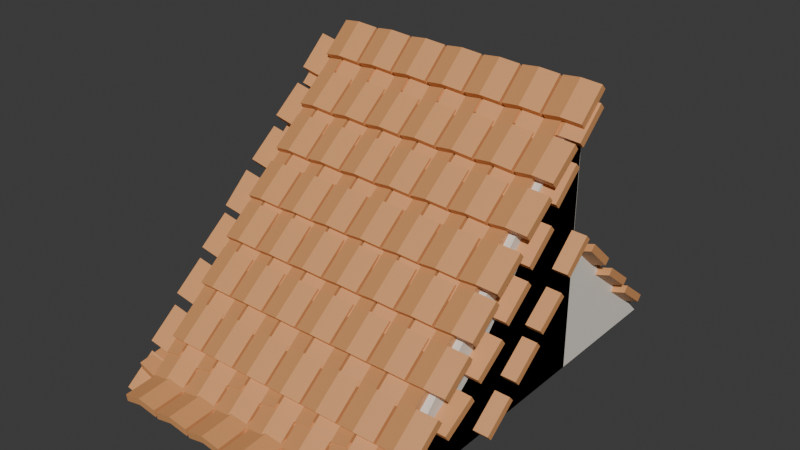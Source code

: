 # Source: Roof.blend  (saved by Blender 4.2.66; exported with 4.5.12 LTS)
import bpy
from mathutils import Matrix  # noqa: F401  (used for matrix-valued properties, if any)

bpy.ops.wm.read_factory_settings(use_empty=True)
scene = bpy.context.scene
scene.name = 'Scene'

# ---- collections
col_bigroof = bpy.data.collections.new('BigRoof'); scene.collection.children.link(col_bigroof)
col_roofedge = bpy.data.collections.new('RoofEdge'); scene.collection.children.link(col_roofedge)
col_rooftop = bpy.data.collections.new('RoofTop'); scene.collection.children.link(col_rooftop)

# ---- materials (node trees are filled in below, after node groups)
mat_wall = bpy.data.materials.new('Wall')
mat_material_001 = bpy.data.materials.new('Material.001')

# ---- material node trees
mat_wall.use_nodes = True; mat_wall.node_tree.nodes.clear()
_N = mat_wall.node_tree.nodes; _L = mat_wall.node_tree.links
n0 = _N.new('ShaderNodeBsdfPrincipled'); n0.name = 'Principled BSDF'; n0.location = (10, 300)
n0.inputs[0].default_value = (0.871, 0.8179, 0.7299, 1.0)
n1 = _N.new('ShaderNodeOutputMaterial'); n1.name = 'Material Output'; n1.location = (300, 300)
_L.new(n0.outputs[0], n1.inputs[0])
n1.is_active_output = True
mat_material_001.use_nodes = True; mat_material_001.node_tree.nodes.clear()
_N = mat_material_001.node_tree.nodes; _L = mat_material_001.node_tree.links
n0 = _N.new('ShaderNodeBsdfPrincipled'); n0.name = 'Principled BSDF'; n0.location = (10, 300)
n0.inputs[0].default_value = (0.728, 0.3333, 0.1281, 1.0)
n1 = _N.new('ShaderNodeOutputMaterial'); n1.name = 'Material Output'; n1.location = (300, 300)
_L.new(n0.outputs[0], n1.inputs[0])
n1.is_active_output = True

# ---- world
world_world = bpy.data.worlds.new('World'); scene.world = world_world
world_world.use_nodes = True; world_world.node_tree.nodes.clear()
_N = world_world.node_tree.nodes; _L = world_world.node_tree.links
n0 = _N.new('ShaderNodeOutputWorld'); n0.name = 'World Output'; n0.location = (300, 300)
n1 = _N.new('ShaderNodeBackground'); n1.name = 'Background'; n1.location = (10, 300)
n1.inputs[0].default_value = (0.05088, 0.05088, 0.05088, 1.0)
_L.new(n1.outputs[0], n0.inputs[0])
n0.is_active_output = True
world_world.color = (0.05088, 0.05088, 0.05088)
world_world.sun_shadow_jitter_overblur = 0.0

# ---- meshes
me_cube_006 = bpy.data.meshes.new('Cube.006')
me_cube_006.from_pydata([(-1.0, -1.0, -1.0), (-1.0, 1.0, -1.0), (-1.0, 1.0, 1.0), (1.0, -1.0, -1.0), (1.0, 1.0, -1.0), (1.0, 1.0, 1.0)], [], [(1, 2, 5, 4), (4, 5, 3), (1, 4, 3, 0), (5, 2, 0, 3), (2, 1, 0)])
_uv = me_cube_006.uv_layers.new(name='UVMap')
_uv.uv.foreach_set('vector', [0.375, 0.25, 0.625, 0.25, 0.625, 0.5, 0.375, 0.5, 0.375, 0.5, 0.625, 0.5, 0.375, 0.75, 0.125, 0.5, 0.375, 0.5, 0.375, 0.75, 0.125, 0.75, 0.625, 0.5, 0.625, 0.25, 0.375, 1.0, 0.375, 0.75, 0.625, 0.25, 0.375, 0.25, 0.375, 0.0])
me_cube_006.materials.append(mat_wall)
me_cube_006.update()
me_cube_037 = bpy.data.meshes.new('Cube.037')
me_cube_037.from_pydata([(-0.1425, -0.07902, -0.1259), (-0.1425, -0.1183, -0.08596), (-0.1425, 0.1358, 0.07098), (-0.1425, 0.0965, 0.1109), (0.1415, -0.07902, -0.1259), (0.1415, -0.1183, -0.08596), (0.1415, 0.1358, 0.07098), (0.1415, 0.0965, 0.1109), (0.0009481, 0.1096, 0.09345), (0.0009481, 0.07028, 0.1333), (0.0009481, -0.1052, -0.1034), (0.0009481, -0.1445, -0.06349)], [], [(0, 1, 3, 2), (8, 9, 7, 6), (6, 7, 5, 4), (10, 11, 1, 0), (8, 6, 4, 10), (9, 3, 1, 11), (7, 9, 11, 5), (2, 8, 10, 0), (4, 5, 11, 10), (2, 3, 9, 8)])
_uv = me_cube_037.uv_layers.new(name='UVMap')
_uv.uv.foreach_set('vector', [0.375, 0.0, 0.625, 0.0, 0.625, 0.25, 0.375, 0.25, 0.375, 0.375, 0.625, 0.375, 0.625, 0.5, 0.375, 0.5, 0.375, 0.5, 0.625, 0.5, 0.625, 0.75, 0.375, 0.75, 0.375, 0.875, 0.625, 0.875, 0.625, 1.0, 0.375, 1.0, 0.25, 0.5, 0.375, 0.5, 0.375, 0.75, 0.25, 0.75, 0.75, 0.5, 0.875, 0.5, 0.875, 0.75, 0.75, 0.75, 0.625, 0.5, 0.75, 0.5, 0.75, 0.75, 0.625, 0.75, 0.125, 0.5, 0.25, 0.5, 0.25, 0.75, 0.125, 0.75, 0.375, 0.75, 0.625, 0.75, 0.625, 0.875, 0.375, 0.875, 0.375, 0.25, 0.625, 0.25, 0.625, 0.375, 0.375, 0.375])
me_cube_037.materials.append(mat_material_001)
me_cube_037.update()
me_cube_038 = bpy.data.meshes.new('Cube.038')
me_cube_038.from_pydata([(-0.1425, -0.09256, -0.1058), (-0.1425, -0.1319, -0.06587), (-0.1425, 0.1223, 0.09107), (-0.1425, 0.08296, 0.131), (0.1415, -0.09256, -0.1058), (0.1415, -0.1319, -0.06587), (0.1415, 0.1223, 0.09107), (0.1415, 0.08296, 0.131), (0.0009482, 0.1367, 0.05327), (0.0009482, 0.09735, 0.09316), (0.0009482, -0.07816, -0.1436), (0.0009482, -0.1175, -0.1037)], [], [(0, 1, 3, 2), (8, 9, 7, 6), (6, 7, 5, 4), (10, 11, 1, 0), (8, 6, 4, 10), (9, 3, 1, 11), (7, 9, 11, 5), (2, 8, 10, 0), (4, 5, 11, 10), (2, 3, 9, 8)])
_uv = me_cube_038.uv_layers.new(name='UVMap')
_uv.uv.foreach_set('vector', [0.375, 0.0, 0.625, 0.0, 0.625, 0.25, 0.375, 0.25, 0.375, 0.375, 0.625, 0.375, 0.625, 0.5, 0.375, 0.5, 0.375, 0.5, 0.625, 0.5, 0.625, 0.75, 0.375, 0.75, 0.375, 0.875, 0.625, 0.875, 0.625, 1.0, 0.375, 1.0, 0.25, 0.5, 0.375, 0.5, 0.375, 0.75, 0.25, 0.75, 0.75, 0.5, 0.875, 0.5, 0.875, 0.75, 0.75, 0.75, 0.625, 0.5, 0.75, 0.5, 0.75, 0.75, 0.625, 0.75, 0.125, 0.5, 0.25, 0.5, 0.25, 0.75, 0.125, 0.75, 0.375, 0.75, 0.625, 0.75, 0.625, 0.875, 0.375, 0.875, 0.375, 0.25, 0.625, 0.25, 0.625, 0.375, 0.375, 0.375])
me_cube_038.materials.append(mat_material_001)
me_cube_038.update()
me_cube_039 = bpy.data.meshes.new('Cube.039')
me_cube_039.from_pydata([(-0.1425, -0.07902, -0.1259), (-0.1425, -0.1183, -0.08596), (-0.1425, 0.1358, 0.07098), (-0.1425, 0.0965, 0.1109), (0.1415, -0.07902, -0.1259), (0.1415, -0.1183, -0.08596), (0.1415, 0.1358, 0.07098), (0.1415, 0.0965, 0.1109), (0.0009481, 0.1096, 0.09345), (0.0009481, 0.07028, 0.1333), (0.0009481, -0.1052, -0.1034), (0.0009481, -0.1445, -0.06349)], [], [(0, 1, 3, 2), (8, 9, 7, 6), (6, 7, 5, 4), (10, 11, 1, 0), (8, 6, 4, 10), (9, 3, 1, 11), (7, 9, 11, 5), (2, 8, 10, 0), (4, 5, 11, 10), (2, 3, 9, 8)])
_uv = me_cube_039.uv_layers.new(name='UVMap')
_uv.uv.foreach_set('vector', [0.375, 0.0, 0.625, 0.0, 0.625, 0.25, 0.375, 0.25, 0.375, 0.375, 0.625, 0.375, 0.625, 0.5, 0.375, 0.5, 0.375, 0.5, 0.625, 0.5, 0.625, 0.75, 0.375, 0.75, 0.375, 0.875, 0.625, 0.875, 0.625, 1.0, 0.375, 1.0, 0.25, 0.5, 0.375, 0.5, 0.375, 0.75, 0.25, 0.75, 0.75, 0.5, 0.875, 0.5, 0.875, 0.75, 0.75, 0.75, 0.625, 0.5, 0.75, 0.5, 0.75, 0.75, 0.625, 0.75, 0.125, 0.5, 0.25, 0.5, 0.25, 0.75, 0.125, 0.75, 0.375, 0.75, 0.625, 0.75, 0.625, 0.875, 0.375, 0.875, 0.375, 0.25, 0.625, 0.25, 0.625, 0.375, 0.375, 0.375])
me_cube_039.materials.append(mat_material_001)
me_cube_039.update()
me_cube_040 = bpy.data.meshes.new('Cube.040')
me_cube_040.from_pydata([(-0.1425, -0.09256, -0.1058), (-0.1425, -0.1319, -0.06587), (-0.1425, 0.1223, 0.09107), (-0.1425, 0.08296, 0.131), (0.1415, -0.09256, -0.1058), (0.1415, -0.1319, -0.06587), (0.1415, 0.1223, 0.09107), (0.1415, 0.08296, 0.131), (0.0009482, 0.1367, 0.05327), (0.0009482, 0.09735, 0.09316), (0.0009482, -0.07816, -0.1436), (0.0009482, -0.1175, -0.1037)], [], [(0, 1, 3, 2), (8, 9, 7, 6), (6, 7, 5, 4), (10, 11, 1, 0), (8, 6, 4, 10), (9, 3, 1, 11), (7, 9, 11, 5), (2, 8, 10, 0), (4, 5, 11, 10), (2, 3, 9, 8)])
_uv = me_cube_040.uv_layers.new(name='UVMap')
_uv.uv.foreach_set('vector', [0.375, 0.0, 0.625, 0.0, 0.625, 0.25, 0.375, 0.25, 0.375, 0.375, 0.625, 0.375, 0.625, 0.5, 0.375, 0.5, 0.375, 0.5, 0.625, 0.5, 0.625, 0.75, 0.375, 0.75, 0.375, 0.875, 0.625, 0.875, 0.625, 1.0, 0.375, 1.0, 0.25, 0.5, 0.375, 0.5, 0.375, 0.75, 0.25, 0.75, 0.75, 0.5, 0.875, 0.5, 0.875, 0.75, 0.75, 0.75, 0.625, 0.5, 0.75, 0.5, 0.75, 0.75, 0.625, 0.75, 0.125, 0.5, 0.25, 0.5, 0.25, 0.75, 0.125, 0.75, 0.375, 0.75, 0.625, 0.75, 0.625, 0.875, 0.375, 0.875, 0.375, 0.25, 0.625, 0.25, 0.625, 0.375, 0.375, 0.375])
me_cube_040.materials.append(mat_material_001)
me_cube_040.update()
me_cube_041 = bpy.data.meshes.new('Cube.041')
me_cube_041.from_pydata([(-0.1425, -0.07902, -0.1259), (-0.1425, -0.1183, -0.08596), (-0.1425, 0.1358, 0.07098), (-0.1425, 0.0965, 0.1109), (0.1415, -0.07902, -0.1259), (0.1415, -0.1183, -0.08596), (0.1415, 0.1358, 0.07098), (0.1415, 0.0965, 0.1109), (0.0009481, 0.1096, 0.09345), (0.0009481, 0.07028, 0.1333), (0.0009481, -0.1052, -0.1034), (0.0009481, -0.1445, -0.06349)], [], [(0, 1, 3, 2), (8, 9, 7, 6), (6, 7, 5, 4), (10, 11, 1, 0), (8, 6, 4, 10), (9, 3, 1, 11), (7, 9, 11, 5), (2, 8, 10, 0), (4, 5, 11, 10), (2, 3, 9, 8)])
_uv = me_cube_041.uv_layers.new(name='UVMap')
_uv.uv.foreach_set('vector', [0.375, 0.0, 0.625, 0.0, 0.625, 0.25, 0.375, 0.25, 0.375, 0.375, 0.625, 0.375, 0.625, 0.5, 0.375, 0.5, 0.375, 0.5, 0.625, 0.5, 0.625, 0.75, 0.375, 0.75, 0.375, 0.875, 0.625, 0.875, 0.625, 1.0, 0.375, 1.0, 0.25, 0.5, 0.375, 0.5, 0.375, 0.75, 0.25, 0.75, 0.75, 0.5, 0.875, 0.5, 0.875, 0.75, 0.75, 0.75, 0.625, 0.5, 0.75, 0.5, 0.75, 0.75, 0.625, 0.75, 0.125, 0.5, 0.25, 0.5, 0.25, 0.75, 0.125, 0.75, 0.375, 0.75, 0.625, 0.75, 0.625, 0.875, 0.375, 0.875, 0.375, 0.25, 0.625, 0.25, 0.625, 0.375, 0.375, 0.375])
me_cube_041.materials.append(mat_material_001)
me_cube_041.update()
me_cube_042 = bpy.data.meshes.new('Cube.042')
me_cube_042.from_pydata([(-0.1425, -0.09256, -0.1058), (-0.1425, -0.1319, -0.06587), (-0.1425, 0.1223, 0.09107), (-0.1425, 0.08296, 0.131), (0.1415, -0.09256, -0.1058), (0.1415, -0.1319, -0.06587), (0.1415, 0.1223, 0.09107), (0.1415, 0.08296, 0.131), (0.0009482, 0.1367, 0.05327), (0.0009482, 0.09735, 0.09316), (0.0009482, -0.07816, -0.1436), (0.0009482, -0.1175, -0.1037)], [], [(0, 1, 3, 2), (8, 9, 7, 6), (6, 7, 5, 4), (10, 11, 1, 0), (8, 6, 4, 10), (9, 3, 1, 11), (7, 9, 11, 5), (2, 8, 10, 0), (4, 5, 11, 10), (2, 3, 9, 8)])
_uv = me_cube_042.uv_layers.new(name='UVMap')
_uv.uv.foreach_set('vector', [0.375, 0.0, 0.625, 0.0, 0.625, 0.25, 0.375, 0.25, 0.375, 0.375, 0.625, 0.375, 0.625, 0.5, 0.375, 0.5, 0.375, 0.5, 0.625, 0.5, 0.625, 0.75, 0.375, 0.75, 0.375, 0.875, 0.625, 0.875, 0.625, 1.0, 0.375, 1.0, 0.25, 0.5, 0.375, 0.5, 0.375, 0.75, 0.25, 0.75, 0.75, 0.5, 0.875, 0.5, 0.875, 0.75, 0.75, 0.75, 0.625, 0.5, 0.75, 0.5, 0.75, 0.75, 0.625, 0.75, 0.125, 0.5, 0.25, 0.5, 0.25, 0.75, 0.125, 0.75, 0.375, 0.75, 0.625, 0.75, 0.625, 0.875, 0.375, 0.875, 0.375, 0.25, 0.625, 0.25, 0.625, 0.375, 0.375, 0.375])
me_cube_042.materials.append(mat_material_001)
me_cube_042.update()
me_cube_043 = bpy.data.meshes.new('Cube.043')
me_cube_043.from_pydata([(-0.1425, -0.07902, -0.1259), (-0.1425, -0.1183, -0.08596), (-0.1425, 0.1358, 0.07098), (-0.1425, 0.0965, 0.1109), (0.1415, -0.07902, -0.1259), (0.1415, -0.1183, -0.08596), (0.1415, 0.1358, 0.07098), (0.1415, 0.0965, 0.1109), (0.0009481, 0.1096, 0.09345), (0.0009481, 0.07028, 0.1333), (0.0009481, -0.1052, -0.1034), (0.0009481, -0.1445, -0.06349)], [], [(0, 1, 3, 2), (8, 9, 7, 6), (6, 7, 5, 4), (10, 11, 1, 0), (8, 6, 4, 10), (9, 3, 1, 11), (7, 9, 11, 5), (2, 8, 10, 0), (4, 5, 11, 10), (2, 3, 9, 8)])
_uv = me_cube_043.uv_layers.new(name='UVMap')
_uv.uv.foreach_set('vector', [0.375, 0.0, 0.625, 0.0, 0.625, 0.25, 0.375, 0.25, 0.375, 0.375, 0.625, 0.375, 0.625, 0.5, 0.375, 0.5, 0.375, 0.5, 0.625, 0.5, 0.625, 0.75, 0.375, 0.75, 0.375, 0.875, 0.625, 0.875, 0.625, 1.0, 0.375, 1.0, 0.25, 0.5, 0.375, 0.5, 0.375, 0.75, 0.25, 0.75, 0.75, 0.5, 0.875, 0.5, 0.875, 0.75, 0.75, 0.75, 0.625, 0.5, 0.75, 0.5, 0.75, 0.75, 0.625, 0.75, 0.125, 0.5, 0.25, 0.5, 0.25, 0.75, 0.125, 0.75, 0.375, 0.75, 0.625, 0.75, 0.625, 0.875, 0.375, 0.875, 0.375, 0.25, 0.625, 0.25, 0.625, 0.375, 0.375, 0.375])
me_cube_043.materials.append(mat_material_001)
me_cube_043.update()
me_cube_045 = bpy.data.meshes.new('Cube.045')
me_cube_045.from_pydata([(-0.1425, -0.09256, -0.1058), (-0.1425, -0.1319, -0.06587), (-0.1425, 0.1223, 0.09107), (-0.1425, 0.08296, 0.131), (0.1415, -0.09256, -0.1058), (0.1415, -0.1319, -0.06587), (0.1415, 0.1223, 0.09107), (0.1415, 0.08296, 0.131), (0.0009482, 0.1367, 0.05327), (0.0009482, 0.09735, 0.09316), (0.0009482, -0.07816, -0.1436), (0.0009482, -0.1175, -0.1037)], [], [(0, 1, 3, 2), (8, 9, 7, 6), (6, 7, 5, 4), (10, 11, 1, 0), (8, 6, 4, 10), (9, 3, 1, 11), (7, 9, 11, 5), (2, 8, 10, 0), (4, 5, 11, 10), (2, 3, 9, 8)])
_uv = me_cube_045.uv_layers.new(name='UVMap')
_uv.uv.foreach_set('vector', [0.375, 0.0, 0.625, 0.0, 0.625, 0.25, 0.375, 0.25, 0.375, 0.375, 0.625, 0.375, 0.625, 0.5, 0.375, 0.5, 0.375, 0.5, 0.625, 0.5, 0.625, 0.75, 0.375, 0.75, 0.375, 0.875, 0.625, 0.875, 0.625, 1.0, 0.375, 1.0, 0.25, 0.5, 0.375, 0.5, 0.375, 0.75, 0.25, 0.75, 0.75, 0.5, 0.875, 0.5, 0.875, 0.75, 0.75, 0.75, 0.625, 0.5, 0.75, 0.5, 0.75, 0.75, 0.625, 0.75, 0.125, 0.5, 0.25, 0.5, 0.25, 0.75, 0.125, 0.75, 0.375, 0.75, 0.625, 0.75, 0.625, 0.875, 0.375, 0.875, 0.375, 0.25, 0.625, 0.25, 0.625, 0.375, 0.375, 0.375])
me_cube_045.materials.append(mat_material_001)
me_cube_045.update()
me_cube_046 = bpy.data.meshes.new('Cube.046')
me_cube_046.from_pydata([(-0.1425, -0.07902, -0.1259), (-0.1425, -0.1183, -0.08596), (-0.1425, 0.1358, 0.07098), (-0.1425, 0.0965, 0.1109), (0.1415, -0.07902, -0.1259), (0.1415, -0.1183, -0.08596), (0.1415, 0.1358, 0.07098), (0.1415, 0.0965, 0.1109), (0.0009481, 0.1096, 0.09345), (0.0009481, 0.07028, 0.1333), (0.0009481, -0.1052, -0.1034), (0.0009481, -0.1445, -0.06349)], [], [(0, 1, 3, 2), (8, 9, 7, 6), (6, 7, 5, 4), (10, 11, 1, 0), (8, 6, 4, 10), (9, 3, 1, 11), (7, 9, 11, 5), (2, 8, 10, 0), (4, 5, 11, 10), (2, 3, 9, 8)])
_uv = me_cube_046.uv_layers.new(name='UVMap')
_uv.uv.foreach_set('vector', [0.375, 0.0, 0.625, 0.0, 0.625, 0.25, 0.375, 0.25, 0.375, 0.375, 0.625, 0.375, 0.625, 0.5, 0.375, 0.5, 0.375, 0.5, 0.625, 0.5, 0.625, 0.75, 0.375, 0.75, 0.375, 0.875, 0.625, 0.875, 0.625, 1.0, 0.375, 1.0, 0.25, 0.5, 0.375, 0.5, 0.375, 0.75, 0.25, 0.75, 0.75, 0.5, 0.875, 0.5, 0.875, 0.75, 0.75, 0.75, 0.625, 0.5, 0.75, 0.5, 0.75, 0.75, 0.625, 0.75, 0.125, 0.5, 0.25, 0.5, 0.25, 0.75, 0.125, 0.75, 0.375, 0.75, 0.625, 0.75, 0.625, 0.875, 0.375, 0.875, 0.375, 0.25, 0.625, 0.25, 0.625, 0.375, 0.375, 0.375])
me_cube_046.materials.append(mat_material_001)
me_cube_046.update()
me_cube_047 = bpy.data.meshes.new('Cube.047')
me_cube_047.from_pydata([(-0.1425, -0.09256, -0.1058), (-0.1425, -0.1319, -0.06587), (-0.1425, 0.1223, 0.09107), (-0.1425, 0.08296, 0.131), (0.1415, -0.09256, -0.1058), (0.1415, -0.1319, -0.06587), (0.1415, 0.1223, 0.09107), (0.1415, 0.08296, 0.131), (0.0009482, 0.1367, 0.05327), (0.0009482, 0.09735, 0.09316), (0.0009482, -0.07816, -0.1436), (0.0009482, -0.1175, -0.1037)], [], [(0, 1, 3, 2), (8, 9, 7, 6), (6, 7, 5, 4), (10, 11, 1, 0), (8, 6, 4, 10), (9, 3, 1, 11), (7, 9, 11, 5), (2, 8, 10, 0), (4, 5, 11, 10), (2, 3, 9, 8)])
_uv = me_cube_047.uv_layers.new(name='UVMap')
_uv.uv.foreach_set('vector', [0.375, 0.0, 0.625, 0.0, 0.625, 0.25, 0.375, 0.25, 0.375, 0.375, 0.625, 0.375, 0.625, 0.5, 0.375, 0.5, 0.375, 0.5, 0.625, 0.5, 0.625, 0.75, 0.375, 0.75, 0.375, 0.875, 0.625, 0.875, 0.625, 1.0, 0.375, 1.0, 0.25, 0.5, 0.375, 0.5, 0.375, 0.75, 0.25, 0.75, 0.75, 0.5, 0.875, 0.5, 0.875, 0.75, 0.75, 0.75, 0.625, 0.5, 0.75, 0.5, 0.75, 0.75, 0.625, 0.75, 0.125, 0.5, 0.25, 0.5, 0.25, 0.75, 0.125, 0.75, 0.375, 0.75, 0.625, 0.75, 0.625, 0.875, 0.375, 0.875, 0.375, 0.25, 0.625, 0.25, 0.625, 0.375, 0.375, 0.375])
me_cube_047.materials.append(mat_material_001)
me_cube_047.update()
me_cube_048 = bpy.data.meshes.new('Cube.048')
me_cube_048.from_pydata([(-0.1425, -0.07902, -0.1259), (-0.1425, -0.1183, -0.08596), (-0.1425, 0.1358, 0.07098), (-0.1425, 0.0965, 0.1109), (0.1415, -0.07902, -0.1259), (0.1415, -0.1183, -0.08596), (0.1415, 0.1358, 0.07098), (0.1415, 0.0965, 0.1109), (0.0009481, 0.1096, 0.09345), (0.0009481, 0.07028, 0.1333), (0.0009481, -0.1052, -0.1034), (0.0009481, -0.1445, -0.06349)], [], [(0, 1, 3, 2), (8, 9, 7, 6), (6, 7, 5, 4), (10, 11, 1, 0), (8, 6, 4, 10), (9, 3, 1, 11), (7, 9, 11, 5), (2, 8, 10, 0), (4, 5, 11, 10), (2, 3, 9, 8)])
_uv = me_cube_048.uv_layers.new(name='UVMap')
_uv.uv.foreach_set('vector', [0.375, 0.0, 0.625, 0.0, 0.625, 0.25, 0.375, 0.25, 0.375, 0.375, 0.625, 0.375, 0.625, 0.5, 0.375, 0.5, 0.375, 0.5, 0.625, 0.5, 0.625, 0.75, 0.375, 0.75, 0.375, 0.875, 0.625, 0.875, 0.625, 1.0, 0.375, 1.0, 0.25, 0.5, 0.375, 0.5, 0.375, 0.75, 0.25, 0.75, 0.75, 0.5, 0.875, 0.5, 0.875, 0.75, 0.75, 0.75, 0.625, 0.5, 0.75, 0.5, 0.75, 0.75, 0.625, 0.75, 0.125, 0.5, 0.25, 0.5, 0.25, 0.75, 0.125, 0.75, 0.375, 0.75, 0.625, 0.75, 0.625, 0.875, 0.375, 0.875, 0.375, 0.25, 0.625, 0.25, 0.625, 0.375, 0.375, 0.375])
me_cube_048.materials.append(mat_material_001)
me_cube_048.update()
me_cube_049 = bpy.data.meshes.new('Cube.049')
me_cube_049.from_pydata([(-0.1425, -0.09256, -0.1058), (-0.1425, -0.1319, -0.06587), (-0.1425, 0.1223, 0.09107), (-0.1425, 0.08296, 0.131), (0.1415, -0.09256, -0.1058), (0.1415, -0.1319, -0.06587), (0.1415, 0.1223, 0.09107), (0.1415, 0.08296, 0.131), (0.0009482, 0.1367, 0.05327), (0.0009482, 0.09735, 0.09316), (0.0009482, -0.07816, -0.1436), (0.0009482, -0.1175, -0.1037)], [], [(0, 1, 3, 2), (8, 9, 7, 6), (6, 7, 5, 4), (10, 11, 1, 0), (8, 6, 4, 10), (9, 3, 1, 11), (7, 9, 11, 5), (2, 8, 10, 0), (4, 5, 11, 10), (2, 3, 9, 8)])
_uv = me_cube_049.uv_layers.new(name='UVMap')
_uv.uv.foreach_set('vector', [0.375, 0.0, 0.625, 0.0, 0.625, 0.25, 0.375, 0.25, 0.375, 0.375, 0.625, 0.375, 0.625, 0.5, 0.375, 0.5, 0.375, 0.5, 0.625, 0.5, 0.625, 0.75, 0.375, 0.75, 0.375, 0.875, 0.625, 0.875, 0.625, 1.0, 0.375, 1.0, 0.25, 0.5, 0.375, 0.5, 0.375, 0.75, 0.25, 0.75, 0.75, 0.5, 0.875, 0.5, 0.875, 0.75, 0.75, 0.75, 0.625, 0.5, 0.75, 0.5, 0.75, 0.75, 0.625, 0.75, 0.125, 0.5, 0.25, 0.5, 0.25, 0.75, 0.125, 0.75, 0.375, 0.75, 0.625, 0.75, 0.625, 0.875, 0.375, 0.875, 0.375, 0.25, 0.625, 0.25, 0.625, 0.375, 0.375, 0.375])
me_cube_049.materials.append(mat_material_001)
me_cube_049.update()
me_cube_050 = bpy.data.meshes.new('Cube.050')
me_cube_050.from_pydata([(-0.1425, -0.07902, -0.1259), (-0.1425, -0.1183, -0.08596), (-0.1425, 0.1358, 0.07098), (-0.1425, 0.0965, 0.1109), (0.1415, -0.07902, -0.1259), (0.1415, -0.1183, -0.08596), (0.1415, 0.1358, 0.07098), (0.1415, 0.0965, 0.1109), (0.0009481, 0.1096, 0.09345), (0.0009481, 0.07028, 0.1333), (0.0009481, -0.1052, -0.1034), (0.0009481, -0.1445, -0.06349)], [], [(0, 1, 3, 2), (8, 9, 7, 6), (6, 7, 5, 4), (10, 11, 1, 0), (8, 6, 4, 10), (9, 3, 1, 11), (7, 9, 11, 5), (2, 8, 10, 0), (4, 5, 11, 10), (2, 3, 9, 8)])
_uv = me_cube_050.uv_layers.new(name='UVMap')
_uv.uv.foreach_set('vector', [0.375, 0.0, 0.625, 0.0, 0.625, 0.25, 0.375, 0.25, 0.375, 0.375, 0.625, 0.375, 0.625, 0.5, 0.375, 0.5, 0.375, 0.5, 0.625, 0.5, 0.625, 0.75, 0.375, 0.75, 0.375, 0.875, 0.625, 0.875, 0.625, 1.0, 0.375, 1.0, 0.25, 0.5, 0.375, 0.5, 0.375, 0.75, 0.25, 0.75, 0.75, 0.5, 0.875, 0.5, 0.875, 0.75, 0.75, 0.75, 0.625, 0.5, 0.75, 0.5, 0.75, 0.75, 0.625, 0.75, 0.125, 0.5, 0.25, 0.5, 0.25, 0.75, 0.125, 0.75, 0.375, 0.75, 0.625, 0.75, 0.625, 0.875, 0.375, 0.875, 0.375, 0.25, 0.625, 0.25, 0.625, 0.375, 0.375, 0.375])
me_cube_050.materials.append(mat_material_001)
me_cube_050.update()
me_cube_051 = bpy.data.meshes.new('Cube.051')
me_cube_051.from_pydata([(-0.1425, -0.09256, -0.1058), (-0.1425, -0.1319, -0.06587), (-0.1425, 0.1223, 0.09107), (-0.1425, 0.08296, 0.131), (0.1415, -0.09256, -0.1058), (0.1415, -0.1319, -0.06587), (0.1415, 0.1223, 0.09107), (0.1415, 0.08296, 0.131), (0.0009482, 0.1367, 0.05327), (0.0009482, 0.09735, 0.09316), (0.0009482, -0.07816, -0.1436), (0.0009482, -0.1175, -0.1037)], [], [(0, 1, 3, 2), (8, 9, 7, 6), (6, 7, 5, 4), (10, 11, 1, 0), (8, 6, 4, 10), (9, 3, 1, 11), (7, 9, 11, 5), (2, 8, 10, 0), (4, 5, 11, 10), (2, 3, 9, 8)])
_uv = me_cube_051.uv_layers.new(name='UVMap')
_uv.uv.foreach_set('vector', [0.375, 0.0, 0.625, 0.0, 0.625, 0.25, 0.375, 0.25, 0.375, 0.375, 0.625, 0.375, 0.625, 0.5, 0.375, 0.5, 0.375, 0.5, 0.625, 0.5, 0.625, 0.75, 0.375, 0.75, 0.375, 0.875, 0.625, 0.875, 0.625, 1.0, 0.375, 1.0, 0.25, 0.5, 0.375, 0.5, 0.375, 0.75, 0.25, 0.75, 0.75, 0.5, 0.875, 0.5, 0.875, 0.75, 0.75, 0.75, 0.625, 0.5, 0.75, 0.5, 0.75, 0.75, 0.625, 0.75, 0.125, 0.5, 0.25, 0.5, 0.25, 0.75, 0.125, 0.75, 0.375, 0.75, 0.625, 0.75, 0.625, 0.875, 0.375, 0.875, 0.375, 0.25, 0.625, 0.25, 0.625, 0.375, 0.375, 0.375])
me_cube_051.materials.append(mat_material_001)
me_cube_051.update()
me_cube_052 = bpy.data.meshes.new('Cube.052')
me_cube_052.from_pydata([(-0.1425, -0.07902, -0.1259), (-0.1425, -0.1183, -0.08596), (-0.1425, 0.1358, 0.07098), (-0.1425, 0.0965, 0.1109), (0.1415, -0.07902, -0.1259), (0.1415, -0.1183, -0.08596), (0.1415, 0.1358, 0.07098), (0.1415, 0.0965, 0.1109), (0.0009481, 0.1096, 0.09345), (0.0009481, 0.07028, 0.1333), (0.0009481, -0.1052, -0.1034), (0.0009481, -0.1445, -0.06349)], [], [(0, 1, 3, 2), (8, 9, 7, 6), (6, 7, 5, 4), (10, 11, 1, 0), (8, 6, 4, 10), (9, 3, 1, 11), (7, 9, 11, 5), (2, 8, 10, 0), (4, 5, 11, 10), (2, 3, 9, 8)])
_uv = me_cube_052.uv_layers.new(name='UVMap')
_uv.uv.foreach_set('vector', [0.375, 0.0, 0.625, 0.0, 0.625, 0.25, 0.375, 0.25, 0.375, 0.375, 0.625, 0.375, 0.625, 0.5, 0.375, 0.5, 0.375, 0.5, 0.625, 0.5, 0.625, 0.75, 0.375, 0.75, 0.375, 0.875, 0.625, 0.875, 0.625, 1.0, 0.375, 1.0, 0.25, 0.5, 0.375, 0.5, 0.375, 0.75, 0.25, 0.75, 0.75, 0.5, 0.875, 0.5, 0.875, 0.75, 0.75, 0.75, 0.625, 0.5, 0.75, 0.5, 0.75, 0.75, 0.625, 0.75, 0.125, 0.5, 0.25, 0.5, 0.25, 0.75, 0.125, 0.75, 0.375, 0.75, 0.625, 0.75, 0.625, 0.875, 0.375, 0.875, 0.375, 0.25, 0.625, 0.25, 0.625, 0.375, 0.375, 0.375])
me_cube_052.materials.append(mat_material_001)
me_cube_052.update()
me_cube_053 = bpy.data.meshes.new('Cube.053')
me_cube_053.from_pydata([(-0.1425, -0.09256, -0.1058), (-0.1425, -0.1319, -0.06587), (-0.1425, 0.1223, 0.09107), (-0.1425, 0.08296, 0.131), (0.1415, -0.09256, -0.1058), (0.1415, -0.1319, -0.06587), (0.1415, 0.1223, 0.09107), (0.1415, 0.08296, 0.131), (0.0009482, 0.1367, 0.05327), (0.0009482, 0.09735, 0.09316), (0.0009482, -0.07816, -0.1436), (0.0009482, -0.1175, -0.1037)], [], [(0, 1, 3, 2), (8, 9, 7, 6), (6, 7, 5, 4), (10, 11, 1, 0), (8, 6, 4, 10), (9, 3, 1, 11), (7, 9, 11, 5), (2, 8, 10, 0), (4, 5, 11, 10), (2, 3, 9, 8)])
_uv = me_cube_053.uv_layers.new(name='UVMap')
_uv.uv.foreach_set('vector', [0.375, 0.0, 0.625, 0.0, 0.625, 0.25, 0.375, 0.25, 0.375, 0.375, 0.625, 0.375, 0.625, 0.5, 0.375, 0.5, 0.375, 0.5, 0.625, 0.5, 0.625, 0.75, 0.375, 0.75, 0.375, 0.875, 0.625, 0.875, 0.625, 1.0, 0.375, 1.0, 0.25, 0.5, 0.375, 0.5, 0.375, 0.75, 0.25, 0.75, 0.75, 0.5, 0.875, 0.5, 0.875, 0.75, 0.75, 0.75, 0.625, 0.5, 0.75, 0.5, 0.75, 0.75, 0.625, 0.75, 0.125, 0.5, 0.25, 0.5, 0.25, 0.75, 0.125, 0.75, 0.375, 0.75, 0.625, 0.75, 0.625, 0.875, 0.375, 0.875, 0.375, 0.25, 0.625, 0.25, 0.625, 0.375, 0.375, 0.375])
me_cube_053.materials.append(mat_material_001)
me_cube_053.update()
me_cube_003 = bpy.data.meshes.new('Cube.003')
me_cube_003.from_pydata([(-1.0, -2.0, 0.0), (-1.0, -2.0, 0.07486), (-1.0, 0.0, 0.0), (-1.0, 0.0, 1.9), (1.0, -2.0, 0.0), (1.0, -2.0, 0.07486), (1.0, 0.0, 0.0), (1.0, 0.0, 1.9), (-1.0, -0.2857, 0.0), (-1.0, -0.5714, 0.0), (-1.0, -0.8571, 0.0), (-1.0, -1.143, 0.0), (-1.0, -1.429, 0.0), (-1.0, -1.714, 0.0), (-1.0, -1.714, 0.1238), (-1.0, -1.429, 0.286), (-1.0, -1.143, 0.506), (-1.0, -0.8571, 0.8275), (-1.0, -0.5942, 1.141), (-1.0, -0.2857, 1.54), (1.0, -1.714, 0.0), (1.0, -1.429, 0.0), (1.0, -1.143, 0.0), (1.0, -0.8571, 0.0), (1.0, -0.5714, 0.0), (1.0, -0.2857, 0.0), (1.0, -0.2857, 1.54), (1.0, -0.5942, 1.141), (1.0, -0.8571, 0.8275), (1.0, -1.143, 0.506), (1.0, -1.429, 0.286), (1.0, -1.714, 0.1238)], [], [(8, 19, 3, 2), (2, 3, 7, 6), (20, 31, 5, 4), (4, 5, 1, 0), (13, 20, 4, 0), (31, 14, 1, 5), (7, 3, 19, 26), (26, 19, 18, 27), (27, 18, 17, 28), (28, 17, 16, 29), (29, 16, 15, 30), (30, 15, 14, 31), (2, 6, 25, 8), (8, 25, 24, 9), (9, 24, 23, 10), (10, 23, 22, 11), (11, 22, 21, 12), (12, 21, 20, 13), (6, 7, 26, 25), (25, 26, 27, 24), (24, 27, 28, 23), (23, 28, 29, 22), (22, 29, 30, 21), (21, 30, 31, 20), (0, 1, 14, 13), (13, 14, 15, 12), (12, 15, 16, 11), (11, 16, 17, 10), (10, 17, 18, 9), (9, 18, 19, 8)])
_uv = me_cube_003.uv_layers.new(name='UVMap')
_uv.uv.foreach_set('vector', [0.375, 0.2143, 0.625, 0.2143, 0.625, 0.25, 0.375, 0.25, 0.375, 0.25, 0.625, 0.25, 0.625, 0.5, 0.375, 0.5, 0.375, 0.7143, 0.625, 0.7143, 0.625, 0.75, 0.375, 0.75, 0.375, 0.75, 0.625, 0.75, 0.625, 1.0, 0.375, 1.0, 0.125, 0.7143, 0.375, 0.7143, 0.375, 0.75, 0.125, 0.75, 0.625, 0.7143, 0.875, 0.7143, 0.875, 0.75, 0.625, 0.75, 0.625, 0.5, 0.875, 0.5, 0.875, 0.5357, 0.625, 0.5357, 0.625, 0.5357, 0.875, 0.5357, 0.875, 0.5714, 0.625, 0.5714, 0.625, 0.5714, 0.875, 0.5714, 0.875, 0.6071, 0.625, 0.6071, 0.625, 0.6071, 0.875, 0.6071, 0.875, 0.6429, 0.625, 0.6429, 0.625, 0.6429, 0.875, 0.6429, 0.875, 0.6786, 0.625, 0.6786, 0.625, 0.6786, 0.875, 0.6786, 0.875, 0.7143, 0.625, 0.7143, 0.125, 0.5, 0.375, 0.5, 0.375, 0.5357, 0.125, 0.5357, 0.125, 0.5357, 0.375, 0.5357, 0.375, 0.5714, 0.125, 0.5714, 0.125, 0.5714, 0.375, 0.5714, 0.375, 0.6071, 0.125, 0.6071, 0.125, 0.6071, 0.375, 0.6071, 0.375, 0.6429, 0.125, 0.6429, 0.125, 0.6429, 0.375, 0.6429, 0.375, 0.6786, 0.125, 0.6786, 0.125, 0.6786, 0.375, 0.6786, 0.375, 0.7143, 0.125, 0.7143, 0.375, 0.5, 0.625, 0.5, 0.625, 0.5357, 0.375, 0.5357, 0.375, 0.5357, 0.625, 0.5357, 0.625, 0.5714, 0.375, 0.5714, 0.375, 0.5714, 0.625, 0.5714, 0.625, 0.6071, 0.375, 0.6071, 0.375, 0.6071, 0.625, 0.6071, 0.625, 0.6429, 0.375, 0.6429, 0.375, 0.6429, 0.625, 0.6429, 0.625, 0.6786, 0.375, 0.6786, 0.375, 0.6786, 0.625, 0.6786, 0.625, 0.7143, 0.375, 0.7143, 0.375, 0.0, 0.625, 0.0, 0.625, 0.03571, 0.375, 0.03571, 0.375, 0.03571, 0.625, 0.03571, 0.625, 0.07143, 0.375, 0.07143, 0.375, 0.07143, 0.625, 0.07143, 0.625, 0.1071, 0.375, 0.1071, 0.375, 0.1071, 0.625, 0.1071, 0.625, 0.1429, 0.375, 0.1429, 0.375, 0.1429, 0.625, 0.1429, 0.625, 0.1786, 0.375, 0.1786, 0.375, 0.1786, 0.625, 0.1786, 0.625, 0.2143, 0.375, 0.2143])
me_cube_003.materials.append(mat_wall)
me_cube_003.update()
me_cube_001 = bpy.data.meshes.new('Cube.001')
me_cube_001.from_pydata([(-0.9881, -0.1806, 1.755), (-0.9881, -0.2199, 1.795), (-0.9881, 0.03424, 1.952), (-0.9881, -0.005073, 1.992), (-0.7041, -0.1806, 1.755), (-0.7041, -0.2199, 1.795), (-0.7041, 0.03424, 1.952), (-0.7041, -0.005073, 1.992), (-0.8446, 0.00802, 1.975), (-0.8446, -0.03129, 2.015), (-0.8446, -0.2068, 1.778), (-0.8446, -0.2461, 1.818)], [], [(0, 1, 3, 2), (8, 9, 7, 6), (6, 7, 5, 4), (10, 11, 1, 0), (8, 6, 4, 10), (9, 3, 1, 11), (7, 9, 11, 5), (2, 8, 10, 0), (4, 5, 11, 10), (2, 3, 9, 8)])
_uv = me_cube_001.uv_layers.new(name='UVMap')
_uv.uv.foreach_set('vector', [0.375, 0.0, 0.625, 0.0, 0.625, 0.25, 0.375, 0.25, 0.375, 0.375, 0.625, 0.375, 0.625, 0.5, 0.375, 0.5, 0.375, 0.5, 0.625, 0.5, 0.625, 0.75, 0.375, 0.75, 0.375, 0.875, 0.625, 0.875, 0.625, 1.0, 0.375, 1.0, 0.25, 0.5, 0.375, 0.5, 0.375, 0.75, 0.25, 0.75, 0.75, 0.5, 0.875, 0.5, 0.875, 0.75, 0.75, 0.75, 0.625, 0.5, 0.75, 0.5, 0.75, 0.75, 0.625, 0.75, 0.125, 0.5, 0.25, 0.5, 0.25, 0.75, 0.125, 0.75, 0.375, 0.75, 0.625, 0.75, 0.625, 0.875, 0.375, 0.875, 0.375, 0.25, 0.625, 0.25, 0.625, 0.375, 0.375, 0.375])
me_cube_001.materials.append(mat_material_001)
me_cube_001.update()
me_cube_002 = bpy.data.meshes.new('Cube.002')
me_cube_002.from_pydata([(-1.143, -0.2646, 1.646), (-1.143, -0.304, 1.686), (-1.143, -0.04982, 1.843), (-1.143, -0.08913, 1.883), (-0.8588, -0.2646, 1.646), (-0.8588, -0.304, 1.686), (-0.8588, -0.04982, 1.843), (-0.8588, -0.08913, 1.883), (-0.9994, -0.03542, 1.805), (-0.9994, -0.07473, 1.845), (-0.9994, -0.2502, 1.608), (-0.9994, -0.2896, 1.648)], [], [(0, 1, 3, 2), (8, 9, 7, 6), (6, 7, 5, 4), (10, 11, 1, 0), (8, 6, 4, 10), (9, 3, 1, 11), (7, 9, 11, 5), (2, 8, 10, 0), (4, 5, 11, 10), (2, 3, 9, 8)])
_uv = me_cube_002.uv_layers.new(name='UVMap')
_uv.uv.foreach_set('vector', [0.375, 0.0, 0.625, 0.0, 0.625, 0.25, 0.375, 0.25, 0.375, 0.375, 0.625, 0.375, 0.625, 0.5, 0.375, 0.5, 0.375, 0.5, 0.625, 0.5, 0.625, 0.75, 0.375, 0.75, 0.375, 0.875, 0.625, 0.875, 0.625, 1.0, 0.375, 1.0, 0.25, 0.5, 0.375, 0.5, 0.375, 0.75, 0.25, 0.75, 0.75, 0.5, 0.875, 0.5, 0.875, 0.75, 0.75, 0.75, 0.625, 0.5, 0.75, 0.5, 0.75, 0.75, 0.625, 0.75, 0.125, 0.5, 0.25, 0.5, 0.25, 0.75, 0.125, 0.75, 0.375, 0.75, 0.625, 0.75, 0.625, 0.875, 0.375, 0.875, 0.375, 0.25, 0.625, 0.25, 0.625, 0.375, 0.375, 0.375])
me_cube_002.materials.append(mat_material_001)
me_cube_002.update()
me_cube_007 = bpy.data.meshes.new('Cube.007')
me_cube_007.from_pydata([(-0.9881, -0.4176, 1.431), (-0.9881, -0.457, 1.471), (-0.9881, -0.2031, 1.629), (-0.9881, -0.2425, 1.668), (-0.7041, -0.4176, 1.431), (-0.7041, -0.457, 1.471), (-0.7041, -0.2031, 1.629), (-0.7041, -0.2425, 1.668), (-0.8446, -0.2294, 1.651), (-0.8446, -0.2687, 1.691), (-0.8446, -0.4439, 1.454), (-0.8446, -0.4833, 1.494)], [], [(0, 1, 3, 2), (8, 9, 7, 6), (6, 7, 5, 4), (10, 11, 1, 0), (8, 6, 4, 10), (9, 3, 1, 11), (7, 9, 11, 5), (2, 8, 10, 0), (4, 5, 11, 10), (2, 3, 9, 8)])
_uv = me_cube_007.uv_layers.new(name='UVMap')
_uv.uv.foreach_set('vector', [0.375, 0.0, 0.625, 0.0, 0.625, 0.25, 0.375, 0.25, 0.375, 0.375, 0.625, 0.375, 0.625, 0.5, 0.375, 0.5, 0.375, 0.5, 0.625, 0.5, 0.625, 0.75, 0.375, 0.75, 0.375, 0.875, 0.625, 0.875, 0.625, 1.0, 0.375, 1.0, 0.25, 0.5, 0.375, 0.5, 0.375, 0.75, 0.25, 0.75, 0.75, 0.5, 0.875, 0.5, 0.875, 0.75, 0.75, 0.75, 0.625, 0.5, 0.75, 0.5, 0.75, 0.75, 0.625, 0.75, 0.125, 0.5, 0.25, 0.5, 0.25, 0.75, 0.125, 0.75, 0.375, 0.75, 0.625, 0.75, 0.625, 0.875, 0.375, 0.875, 0.375, 0.25, 0.625, 0.25, 0.625, 0.375, 0.375, 0.375])
me_cube_007.materials.append(mat_material_001)
me_cube_007.update()
me_cube_008 = bpy.data.meshes.new('Cube.008')
me_cube_008.from_pydata([(-1.143, -0.5016, 1.322), (-1.143, -0.5409, 1.362), (-1.143, -0.287, 1.519), (-1.143, -0.3264, 1.559), (-0.8588, -0.5016, 1.322), (-0.8588, -0.5409, 1.362), (-0.8588, -0.287, 1.519), (-0.8588, -0.3264, 1.559), (-0.9994, -0.2726, 1.481), (-0.9994, -0.3119, 1.521), (-0.9994, -0.4871, 1.284), (-0.9994, -0.5265, 1.324)], [], [(0, 1, 3, 2), (8, 9, 7, 6), (6, 7, 5, 4), (10, 11, 1, 0), (8, 6, 4, 10), (9, 3, 1, 11), (7, 9, 11, 5), (2, 8, 10, 0), (4, 5, 11, 10), (2, 3, 9, 8)])
_uv = me_cube_008.uv_layers.new(name='UVMap')
_uv.uv.foreach_set('vector', [0.375, 0.0, 0.625, 0.0, 0.625, 0.25, 0.375, 0.25, 0.375, 0.375, 0.625, 0.375, 0.625, 0.5, 0.375, 0.5, 0.375, 0.5, 0.625, 0.5, 0.625, 0.75, 0.375, 0.75, 0.375, 0.875, 0.625, 0.875, 0.625, 1.0, 0.375, 1.0, 0.25, 0.5, 0.375, 0.5, 0.375, 0.75, 0.25, 0.75, 0.75, 0.5, 0.875, 0.5, 0.875, 0.75, 0.75, 0.75, 0.625, 0.5, 0.75, 0.5, 0.75, 0.75, 0.625, 0.75, 0.125, 0.5, 0.25, 0.5, 0.25, 0.75, 0.125, 0.75, 0.375, 0.75, 0.625, 0.75, 0.625, 0.875, 0.375, 0.875, 0.375, 0.25, 0.625, 0.25, 0.625, 0.375, 0.375, 0.375])
me_cube_008.materials.append(mat_material_001)
me_cube_008.update()
me_cube_009 = bpy.data.meshes.new('Cube.009')
me_cube_009.from_pydata([(-0.9881, -0.6726, 1.109), (-0.9881, -0.7107, 1.15), (-0.9881, -0.452, 1.299), (-0.9881, -0.4901, 1.34), (-0.7041, -0.6726, 1.109), (-0.7041, -0.7107, 1.15), (-0.7041, -0.452, 1.299), (-0.7041, -0.4901, 1.34), (-0.8446, -0.4775, 1.322), (-0.8446, -0.5156, 1.363), (-0.8446, -0.6981, 1.132), (-0.8446, -0.7362, 1.173)], [], [(0, 1, 3, 2), (8, 9, 7, 6), (6, 7, 5, 4), (10, 11, 1, 0), (8, 6, 4, 10), (9, 3, 1, 11), (7, 9, 11, 5), (2, 8, 10, 0), (4, 5, 11, 10), (2, 3, 9, 8)])
_uv = me_cube_009.uv_layers.new(name='UVMap')
_uv.uv.foreach_set('vector', [0.375, 0.0, 0.625, 0.0, 0.625, 0.25, 0.375, 0.25, 0.375, 0.375, 0.625, 0.375, 0.625, 0.5, 0.375, 0.5, 0.375, 0.5, 0.625, 0.5, 0.625, 0.75, 0.375, 0.75, 0.375, 0.875, 0.625, 0.875, 0.625, 1.0, 0.375, 1.0, 0.25, 0.5, 0.375, 0.5, 0.375, 0.75, 0.25, 0.75, 0.75, 0.5, 0.875, 0.5, 0.875, 0.75, 0.75, 0.75, 0.625, 0.5, 0.75, 0.5, 0.75, 0.75, 0.625, 0.75, 0.125, 0.5, 0.25, 0.5, 0.25, 0.75, 0.125, 0.75, 0.375, 0.75, 0.625, 0.75, 0.625, 0.875, 0.375, 0.875, 0.375, 0.25, 0.625, 0.25, 0.625, 0.375, 0.375, 0.375])
me_cube_009.materials.append(mat_material_001)
me_cube_009.update()
me_cube_010 = bpy.data.meshes.new('Cube.010')
me_cube_010.from_pydata([(-1.143, -0.7599, 1.002), (-1.143, -0.798, 1.043), (-1.143, -0.5393, 1.192), (-1.143, -0.5774, 1.233), (-0.8588, -0.7599, 1.002), (-0.8588, -0.798, 1.043), (-0.8588, -0.5393, 1.192), (-0.8588, -0.5774, 1.233), (-0.9994, -0.526, 1.154), (-0.9994, -0.5641, 1.195), (-0.9994, -0.7466, 0.9637), (-0.9994, -0.7847, 1.005)], [], [(0, 1, 3, 2), (8, 9, 7, 6), (6, 7, 5, 4), (10, 11, 1, 0), (8, 6, 4, 10), (9, 3, 1, 11), (7, 9, 11, 5), (2, 8, 10, 0), (4, 5, 11, 10), (2, 3, 9, 8)])
_uv = me_cube_010.uv_layers.new(name='UVMap')
_uv.uv.foreach_set('vector', [0.375, 0.0, 0.625, 0.0, 0.625, 0.25, 0.375, 0.25, 0.375, 0.375, 0.625, 0.375, 0.625, 0.5, 0.375, 0.5, 0.375, 0.5, 0.625, 0.5, 0.625, 0.75, 0.375, 0.75, 0.375, 0.875, 0.625, 0.875, 0.625, 1.0, 0.375, 1.0, 0.25, 0.5, 0.375, 0.5, 0.375, 0.75, 0.25, 0.75, 0.75, 0.5, 0.875, 0.5, 0.875, 0.75, 0.75, 0.75, 0.625, 0.5, 0.75, 0.5, 0.75, 0.75, 0.625, 0.75, 0.125, 0.5, 0.25, 0.5, 0.25, 0.75, 0.125, 0.75, 0.375, 0.75, 0.625, 0.75, 0.625, 0.875, 0.375, 0.875, 0.375, 0.25, 0.625, 0.25, 0.625, 0.375, 0.375, 0.375])
me_cube_010.materials.append(mat_material_001)
me_cube_010.update()
me_cube_011 = bpy.data.meshes.new('Cube.011')
me_cube_011.from_pydata([(-0.9881, -0.9011, 0.8213), (-0.9881, -0.9379, 0.8635), (-0.9881, -0.6745, 1.004), (-0.9881, -0.7112, 1.047), (-0.7041, -0.9011, 0.8213), (-0.7041, -0.9379, 0.8635), (-0.7041, -0.6745, 1.004), (-0.7041, -0.7112, 1.047), (-0.8446, -0.6993, 1.028), (-0.8446, -0.736, 1.071), (-0.8446, -0.9259, 0.8453), (-0.8446, -0.9627, 0.8876)], [], [(0, 1, 3, 2), (8, 9, 7, 6), (6, 7, 5, 4), (10, 11, 1, 0), (8, 6, 4, 10), (9, 3, 1, 11), (7, 9, 11, 5), (2, 8, 10, 0), (4, 5, 11, 10), (2, 3, 9, 8)])
_uv = me_cube_011.uv_layers.new(name='UVMap')
_uv.uv.foreach_set('vector', [0.375, 0.0, 0.625, 0.0, 0.625, 0.25, 0.375, 0.25, 0.375, 0.375, 0.625, 0.375, 0.625, 0.5, 0.375, 0.5, 0.375, 0.5, 0.625, 0.5, 0.625, 0.75, 0.375, 0.75, 0.375, 0.875, 0.625, 0.875, 0.625, 1.0, 0.375, 1.0, 0.25, 0.5, 0.375, 0.5, 0.375, 0.75, 0.25, 0.75, 0.75, 0.5, 0.875, 0.5, 0.875, 0.75, 0.75, 0.75, 0.625, 0.5, 0.75, 0.5, 0.75, 0.75, 0.625, 0.75, 0.125, 0.5, 0.25, 0.5, 0.25, 0.75, 0.125, 0.75, 0.375, 0.75, 0.625, 0.75, 0.625, 0.875, 0.375, 0.875, 0.375, 0.25, 0.625, 0.25, 0.625, 0.375, 0.375, 0.375])
me_cube_011.materials.append(mat_material_001)
me_cube_011.update()
me_cube_012 = bpy.data.meshes.new('Cube.012')
me_cube_012.from_pydata([(-1.143, -0.9918, 0.7174), (-1.143, -1.029, 0.7597), (-1.143, -0.7652, 0.9005), (-1.143, -0.8019, 0.9428), (-0.8588, -0.9918, 0.7174), (-0.8588, -1.029, 0.7597), (-0.8588, -0.7652, 0.9005), (-0.8588, -0.8019, 0.9428), (-0.9994, -0.7531, 0.8619), (-0.9994, -0.7899, 0.9042), (-0.9994, -0.9798, 0.6788), (-0.9994, -1.017, 0.7211)], [], [(0, 1, 3, 2), (8, 9, 7, 6), (6, 7, 5, 4), (10, 11, 1, 0), (8, 6, 4, 10), (9, 3, 1, 11), (7, 9, 11, 5), (2, 8, 10, 0), (4, 5, 11, 10), (2, 3, 9, 8)])
_uv = me_cube_012.uv_layers.new(name='UVMap')
_uv.uv.foreach_set('vector', [0.375, 0.0, 0.625, 0.0, 0.625, 0.25, 0.375, 0.25, 0.375, 0.375, 0.625, 0.375, 0.625, 0.5, 0.375, 0.5, 0.375, 0.5, 0.625, 0.5, 0.625, 0.75, 0.375, 0.75, 0.375, 0.875, 0.625, 0.875, 0.625, 1.0, 0.375, 1.0, 0.25, 0.5, 0.375, 0.5, 0.375, 0.75, 0.25, 0.75, 0.75, 0.5, 0.875, 0.5, 0.875, 0.75, 0.75, 0.75, 0.625, 0.5, 0.75, 0.5, 0.75, 0.75, 0.625, 0.75, 0.125, 0.5, 0.25, 0.5, 0.25, 0.75, 0.125, 0.75, 0.375, 0.75, 0.625, 0.75, 0.625, 0.875, 0.375, 0.875, 0.375, 0.25, 0.625, 0.25, 0.625, 0.375, 0.375, 0.375])
me_cube_012.materials.append(mat_material_001)
me_cube_012.update()
me_cube_013 = bpy.data.meshes.new('Cube.013')
me_cube_013.from_pydata([(-0.9881, -1.169, 0.5428), (-0.9881, -1.203, 0.587), (-0.9881, -0.9322, 0.713), (-0.9881, -0.9665, 0.7572), (-0.7041, -1.169, 0.5428), (-0.7041, -1.203, 0.587), (-0.7041, -0.9322, 0.713), (-0.7041, -0.9665, 0.7572), (-0.8446, -0.9555, 0.7384), (-0.8446, -0.9899, 0.7826), (-0.8446, -1.192, 0.5682), (-0.8446, -1.226, 0.6124)], [], [(0, 1, 3, 2), (8, 9, 7, 6), (6, 7, 5, 4), (10, 11, 1, 0), (8, 6, 4, 10), (9, 3, 1, 11), (7, 9, 11, 5), (2, 8, 10, 0), (4, 5, 11, 10), (2, 3, 9, 8)])
_uv = me_cube_013.uv_layers.new(name='UVMap')
_uv.uv.foreach_set('vector', [0.375, 0.0, 0.625, 0.0, 0.625, 0.25, 0.375, 0.25, 0.375, 0.375, 0.625, 0.375, 0.625, 0.5, 0.375, 0.5, 0.375, 0.5, 0.625, 0.5, 0.625, 0.75, 0.375, 0.75, 0.375, 0.875, 0.625, 0.875, 0.625, 1.0, 0.375, 1.0, 0.25, 0.5, 0.375, 0.5, 0.375, 0.75, 0.25, 0.75, 0.75, 0.5, 0.875, 0.5, 0.875, 0.75, 0.75, 0.75, 0.625, 0.5, 0.75, 0.5, 0.75, 0.75, 0.625, 0.75, 0.125, 0.5, 0.25, 0.5, 0.25, 0.75, 0.125, 0.75, 0.375, 0.75, 0.625, 0.75, 0.625, 0.875, 0.375, 0.875, 0.375, 0.25, 0.625, 0.25, 0.625, 0.375, 0.375, 0.375])
me_cube_013.materials.append(mat_material_001)
me_cube_013.update()
me_cube_014 = bpy.data.meshes.new('Cube.014')
me_cube_014.from_pydata([(-1.143, -1.265, 0.4441), (-1.143, -1.299, 0.4884), (-1.143, -1.028, 0.6144), (-1.143, -1.063, 0.6586), (-0.8588, -1.265, 0.4441), (-0.8588, -1.299, 0.4884), (-0.8588, -1.028, 0.6144), (-0.8588, -1.063, 0.6586), (-0.9994, -1.019, 0.5751), (-0.9994, -1.053, 0.6194), (-0.9994, -1.255, 0.4049), (-0.9994, -1.289, 0.4492)], [], [(0, 1, 3, 2), (8, 9, 7, 6), (6, 7, 5, 4), (10, 11, 1, 0), (8, 6, 4, 10), (9, 3, 1, 11), (7, 9, 11, 5), (2, 8, 10, 0), (4, 5, 11, 10), (2, 3, 9, 8)])
_uv = me_cube_014.uv_layers.new(name='UVMap')
_uv.uv.foreach_set('vector', [0.375, 0.0, 0.625, 0.0, 0.625, 0.25, 0.375, 0.25, 0.375, 0.375, 0.625, 0.375, 0.625, 0.5, 0.375, 0.5, 0.375, 0.5, 0.625, 0.5, 0.625, 0.75, 0.375, 0.75, 0.375, 0.875, 0.625, 0.875, 0.625, 1.0, 0.375, 1.0, 0.25, 0.5, 0.375, 0.5, 0.375, 0.75, 0.25, 0.75, 0.75, 0.5, 0.875, 0.5, 0.875, 0.75, 0.75, 0.75, 0.625, 0.5, 0.75, 0.5, 0.75, 0.75, 0.625, 0.75, 0.125, 0.5, 0.25, 0.5, 0.25, 0.75, 0.125, 0.75, 0.375, 0.75, 0.625, 0.75, 0.625, 0.875, 0.375, 0.875, 0.375, 0.25, 0.625, 0.25, 0.625, 0.375, 0.375, 0.375])
me_cube_014.materials.append(mat_material_001)
me_cube_014.update()
me_cube_015 = bpy.data.meshes.new('Cube.015')
me_cube_015.from_pydata([(-0.9881, -1.481, 0.3046), (-0.9881, -1.512, 0.3518), (-0.9881, -1.23, 0.4524), (-0.9881, -1.26, 0.4996), (-0.7041, -1.481, 0.3046), (-0.7041, -1.512, 0.3518), (-0.7041, -1.23, 0.4524), (-0.7041, -1.26, 0.4996), (-0.8446, -1.251, 0.4798), (-0.8446, -1.281, 0.527), (-0.8446, -1.502, 0.3321), (-0.8446, -1.533, 0.3793)], [], [(0, 1, 3, 2), (8, 9, 7, 6), (6, 7, 5, 4), (10, 11, 1, 0), (8, 6, 4, 10), (9, 3, 1, 11), (7, 9, 11, 5), (2, 8, 10, 0), (4, 5, 11, 10), (2, 3, 9, 8)])
_uv = me_cube_015.uv_layers.new(name='UVMap')
_uv.uv.foreach_set('vector', [0.375, 0.0, 0.625, 0.0, 0.625, 0.25, 0.375, 0.25, 0.375, 0.375, 0.625, 0.375, 0.625, 0.5, 0.375, 0.5, 0.375, 0.5, 0.625, 0.5, 0.625, 0.75, 0.375, 0.75, 0.375, 0.875, 0.625, 0.875, 0.625, 1.0, 0.375, 1.0, 0.25, 0.5, 0.375, 0.5, 0.375, 0.75, 0.25, 0.75, 0.75, 0.5, 0.875, 0.5, 0.875, 0.75, 0.75, 0.75, 0.625, 0.5, 0.75, 0.5, 0.75, 0.75, 0.625, 0.75, 0.125, 0.5, 0.25, 0.5, 0.25, 0.75, 0.125, 0.75, 0.375, 0.75, 0.625, 0.75, 0.625, 0.875, 0.375, 0.875, 0.375, 0.25, 0.625, 0.25, 0.625, 0.375, 0.375, 0.375])
me_cube_015.materials.append(mat_material_001)
me_cube_015.update()
me_cube_016 = bpy.data.meshes.new('Cube.016')
me_cube_016.from_pydata([(-1.143, -1.586, 0.2153), (-1.143, -1.617, 0.2625), (-1.143, -1.335, 0.363), (-1.143, -1.365, 0.4103), (-0.8588, -1.586, 0.2153), (-0.8588, -1.617, 0.2625), (-0.8588, -1.335, 0.363), (-0.8588, -1.365, 0.4103), (-0.9994, -1.329, 0.3231), (-0.9994, -1.359, 0.3703), (-0.9994, -1.58, 0.1753), (-0.9994, -1.61, 0.2225)], [], [(0, 1, 3, 2), (8, 9, 7, 6), (6, 7, 5, 4), (10, 11, 1, 0), (8, 6, 4, 10), (9, 3, 1, 11), (7, 9, 11, 5), (2, 8, 10, 0), (4, 5, 11, 10), (2, 3, 9, 8)])
_uv = me_cube_016.uv_layers.new(name='UVMap')
_uv.uv.foreach_set('vector', [0.375, 0.0, 0.625, 0.0, 0.625, 0.25, 0.375, 0.25, 0.375, 0.375, 0.625, 0.375, 0.625, 0.5, 0.375, 0.5, 0.375, 0.5, 0.625, 0.5, 0.625, 0.75, 0.375, 0.75, 0.375, 0.875, 0.625, 0.875, 0.625, 1.0, 0.375, 1.0, 0.25, 0.5, 0.375, 0.5, 0.375, 0.75, 0.25, 0.75, 0.75, 0.5, 0.875, 0.5, 0.875, 0.75, 0.75, 0.75, 0.625, 0.5, 0.75, 0.5, 0.75, 0.75, 0.625, 0.75, 0.125, 0.5, 0.25, 0.5, 0.25, 0.75, 0.125, 0.75, 0.375, 0.75, 0.625, 0.75, 0.625, 0.875, 0.375, 0.875, 0.375, 0.25, 0.625, 0.25, 0.625, 0.375, 0.375, 0.375])
me_cube_016.materials.append(mat_material_001)
me_cube_016.update()
me_cube_017 = bpy.data.meshes.new('Cube.017')
me_cube_017.from_pydata([(-0.9881, -1.837, 0.1254), (-0.9881, -1.847, 0.1804), (-0.9881, -1.549, 0.1696), (-0.9881, -1.559, 0.2246), (-0.7041, -1.837, 0.1254), (-0.7041, -1.847, 0.1804), (-0.7041, -1.549, 0.1696), (-0.7041, -1.559, 0.2246), (-0.8446, -1.558, 0.2028), (-0.8446, -1.569, 0.2578), (-0.8446, -1.846, 0.1586), (-0.8446, -1.857, 0.2136)], [], [(0, 1, 3, 2), (8, 9, 7, 6), (6, 7, 5, 4), (10, 11, 1, 0), (8, 6, 4, 10), (9, 3, 1, 11), (7, 9, 11, 5), (2, 8, 10, 0), (4, 5, 11, 10), (2, 3, 9, 8)])
_uv = me_cube_017.uv_layers.new(name='UVMap')
_uv.uv.foreach_set('vector', [0.375, 0.0, 0.625, 0.0, 0.625, 0.25, 0.375, 0.25, 0.375, 0.375, 0.625, 0.375, 0.625, 0.5, 0.375, 0.5, 0.375, 0.5, 0.625, 0.5, 0.625, 0.75, 0.375, 0.75, 0.375, 0.875, 0.625, 0.875, 0.625, 1.0, 0.375, 1.0, 0.25, 0.5, 0.375, 0.5, 0.375, 0.75, 0.25, 0.75, 0.75, 0.5, 0.875, 0.5, 0.875, 0.75, 0.75, 0.75, 0.625, 0.5, 0.75, 0.5, 0.75, 0.75, 0.625, 0.75, 0.125, 0.5, 0.25, 0.5, 0.25, 0.75, 0.125, 0.75, 0.375, 0.75, 0.625, 0.75, 0.625, 0.875, 0.375, 0.875, 0.375, 0.25, 0.625, 0.25, 0.625, 0.375, 0.375, 0.375])
me_cube_017.materials.append(mat_material_001)
me_cube_017.update()
me_cube_018 = bpy.data.meshes.new('Cube.018')
me_cube_018.from_pydata([(-1.143, -1.967, 0.08127), (-1.143, -1.978, 0.1363), (-1.143, -1.679, 0.1255), (-1.143, -1.69, 0.1805), (-0.8588, -1.967, 0.08127), (-0.8588, -1.978, 0.1363), (-0.8588, -1.679, 0.1255), (-0.8588, -1.69, 0.1805), (-0.9994, -1.689, 0.08605), (-0.9994, -1.699, 0.1411), (-0.9994, -1.976, 0.04184), (-0.9994, -1.987, 0.09685)], [], [(0, 1, 3, 2), (8, 9, 7, 6), (6, 7, 5, 4), (10, 11, 1, 0), (8, 6, 4, 10), (9, 3, 1, 11), (7, 9, 11, 5), (2, 8, 10, 0), (4, 5, 11, 10), (2, 3, 9, 8)])
_uv = me_cube_018.uv_layers.new(name='UVMap')
_uv.uv.foreach_set('vector', [0.375, 0.0, 0.625, 0.0, 0.625, 0.25, 0.375, 0.25, 0.375, 0.375, 0.625, 0.375, 0.625, 0.5, 0.375, 0.5, 0.375, 0.5, 0.625, 0.5, 0.625, 0.75, 0.375, 0.75, 0.375, 0.875, 0.625, 0.875, 0.625, 1.0, 0.375, 1.0, 0.25, 0.5, 0.375, 0.5, 0.375, 0.75, 0.25, 0.75, 0.75, 0.5, 0.875, 0.5, 0.875, 0.75, 0.75, 0.75, 0.625, 0.5, 0.75, 0.5, 0.75, 0.75, 0.625, 0.75, 0.125, 0.5, 0.25, 0.5, 0.25, 0.75, 0.125, 0.75, 0.375, 0.75, 0.625, 0.75, 0.625, 0.875, 0.375, 0.875, 0.375, 0.25, 0.625, 0.25, 0.625, 0.375, 0.375, 0.375])
me_cube_018.materials.append(mat_material_001)
me_cube_018.update()
me_cube_019 = bpy.data.meshes.new('Cube.019')
me_cube_019.from_pydata([(-0.987, -2.22, 0.02588), (-0.9875, -2.227, 0.08152), (-0.9895, -1.93, 0.04846), (-0.99, -1.936, 0.1041), (-0.703, -2.218, 0.02827), (-0.7035, -2.224, 0.08391), (-0.7055, -1.928, 0.05085), (-0.706, -1.934, 0.1065), (-0.8463, -1.935, 0.08353), (-0.8468, -1.942, 0.1392), (-0.8438, -2.226, 0.06094), (-0.8443, -2.232, 0.1166)], [], [(0, 1, 3, 2), (8, 9, 7, 6), (6, 7, 5, 4), (10, 11, 1, 0), (8, 6, 4, 10), (9, 3, 1, 11), (7, 9, 11, 5), (2, 8, 10, 0), (4, 5, 11, 10), (2, 3, 9, 8)])
_uv = me_cube_019.uv_layers.new(name='UVMap')
_uv.uv.foreach_set('vector', [0.375, 0.0, 0.625, 0.0, 0.625, 0.25, 0.375, 0.25, 0.375, 0.375, 0.625, 0.375, 0.625, 0.5, 0.375, 0.5, 0.375, 0.5, 0.625, 0.5, 0.625, 0.75, 0.375, 0.75, 0.375, 0.875, 0.625, 0.875, 0.625, 1.0, 0.375, 1.0, 0.25, 0.5, 0.375, 0.5, 0.375, 0.75, 0.25, 0.75, 0.75, 0.5, 0.875, 0.5, 0.875, 0.75, 0.75, 0.75, 0.625, 0.5, 0.75, 0.5, 0.75, 0.75, 0.625, 0.75, 0.125, 0.5, 0.25, 0.5, 0.25, 0.75, 0.125, 0.75, 0.375, 0.75, 0.625, 0.75, 0.625, 0.875, 0.375, 0.875, 0.375, 0.25, 0.625, 0.25, 0.625, 0.375, 0.375, 0.375])
me_cube_019.materials.append(mat_material_001)
me_cube_019.update()
me_cube_005 = bpy.data.meshes.new('Cube.005')
me_cube_005.from_pydata([(-1.0, -1.0, 0.0), (-1.0, 1.0, 0.0), (1.0, -1.0, 0.0), (1.0, 1.0, 0.0), (-1.0, 0.75, 0.0), (-1.0, 0.5, 0.0), (-1.0, 0.25, 0.0), (-1.0, 0.0, 0.0), (-1.0, -0.25, 0.0), (-1.0, -0.5, 0.0), (-1.0, -0.75, 0.0), (-1.0, -0.75, 0.25), (-1.0, -0.5, 0.5), (-1.0, -0.25, 0.75), (-1.0, 0.0, 1.0), (-1.0, 0.25, 0.75), (-1.0, 0.5, 0.5), (-1.0, 0.75, 0.25), (1.0, -0.75, 0.0), (1.0, -0.5, 0.0), (1.0, -0.25, 0.0), (1.0, 0.0, 0.0), (1.0, 0.25, 0.0), (1.0, 0.5, 0.0), (1.0, 0.75, 0.0), (1.0, 0.75, 0.25), (1.0, 0.5, 0.5), (1.0, 0.25, 0.75), (1.0, 0.0, 1.0), (1.0, -0.25, 0.75), (1.0, -0.5, 0.5), (1.0, -0.75, 0.25)], [], [(4, 17, 1), (18, 31, 2), (10, 18, 2, 0), (31, 11, 0, 2), (3, 1, 17, 25), (25, 17, 16, 26), (26, 16, 15, 27), (27, 15, 14, 28), (28, 14, 13, 29), (29, 13, 12, 30), (30, 12, 11, 31), (1, 3, 24, 4), (4, 24, 23, 5), (5, 23, 22, 6), (6, 22, 21, 7), (7, 21, 20, 8), (8, 20, 19, 9), (9, 19, 18, 10), (3, 25, 24), (24, 25, 26, 23), (23, 26, 27, 22), (22, 27, 28, 21), (21, 28, 29, 20), (20, 29, 30, 19), (19, 30, 31, 18), (0, 11, 10), (10, 11, 12, 9), (9, 12, 13, 8), (8, 13, 14, 7), (7, 14, 15, 6), (6, 15, 16, 5), (5, 16, 17, 4)])
_uv = me_cube_005.uv_layers.new(name='UVMap')
_uv.uv.foreach_set('vector', [0.375, 0.2188, 0.625, 0.2188, 0.375, 0.25, 0.375, 0.7188, 0.625, 0.7188, 0.375, 0.75, 0.125, 0.7188, 0.375, 0.7188, 0.375, 0.75, 0.125, 0.75, 0.625, 0.7188, 0.875, 0.7188, 0.875, 0.75, 0.625, 0.75, 0.625, 0.5, 0.875, 0.5, 0.875, 0.5312, 0.625, 0.5312, 0.625, 0.5312, 0.875, 0.5312, 0.875, 0.5625, 0.625, 0.5625, 0.625, 0.5625, 0.875, 0.5625, 0.875, 0.5938, 0.625, 0.5938, 0.625, 0.5938, 0.875, 0.5938, 0.875, 0.625, 0.625, 0.625, 0.625, 0.625, 0.875, 0.625, 0.875, 0.6562, 0.625, 0.6562, 0.625, 0.6562, 0.875, 0.6562, 0.875, 0.6875, 0.625, 0.6875, 0.625, 0.6875, 0.875, 0.6875, 0.875, 0.7188, 0.625, 0.7188, 0.125, 0.5, 0.375, 0.5, 0.375, 0.5312, 0.125, 0.5312, 0.125, 0.5312, 0.375, 0.5312, 0.375, 0.5625, 0.125, 0.5625, 0.125, 0.5625, 0.375, 0.5625, 0.375, 0.5938, 0.125, 0.5938, 0.125, 0.5938, 0.375, 0.5938, 0.375, 0.625, 0.125, 0.625, 0.125, 0.625, 0.375, 0.625, 0.375, 0.6562, 0.125, 0.6562, 0.125, 0.6562, 0.375, 0.6562, 0.375, 0.6875, 0.125, 0.6875, 0.125, 0.6875, 0.375, 0.6875, 0.375, 0.7188, 0.125, 0.7188, 0.625, 0.5, 0.625, 0.5312, 0.375, 0.5312, 0.375, 0.5312, 0.625, 0.5312, 0.625, 0.5625, 0.375, 0.5625, 0.375, 0.5625, 0.625, 0.5625, 0.625, 0.5938, 0.375, 0.5938, 0.375, 0.5938, 0.625, 0.5938, 0.625, 0.625, 0.375, 0.625, 0.375, 0.625, 0.625, 0.625, 0.625, 0.6562, 0.375, 0.6562, 0.375, 0.6562, 0.625, 0.6562, 0.625, 0.6875, 0.375, 0.6875, 0.375, 0.6875, 0.625, 0.6875, 0.625, 0.7188, 0.375, 0.7188, 0.625, 0.0, 0.625, 0.03125, 0.375, 0.03125, 0.375, 0.03125, 0.625, 0.03125, 0.625, 0.0625, 0.375, 0.0625, 0.375, 0.0625, 0.625, 0.0625, 0.625, 0.09375, 0.375, 0.09375, 0.375, 0.09375, 0.625, 0.09375, 0.625, 0.125, 0.375, 0.125, 0.375, 0.125, 0.625, 0.125, 0.625, 0.1562, 0.375, 0.1562, 0.375, 0.1562, 0.625, 0.1562, 0.625, 0.1875, 0.375, 0.1875, 0.375, 0.1875, 0.625, 0.1875, 0.625, 0.2188, 0.375, 0.2188])
me_cube_005.materials.append(mat_wall)
me_cube_005.update()
me_cube_021 = bpy.data.meshes.new('Cube.021')
me_cube_021.from_pydata([(-0.1425, -0.07902, -0.1259), (-0.1425, -0.1183, -0.08596), (-0.1425, 0.1358, 0.07098), (-0.1425, 0.0965, 0.1109), (0.1415, -0.07902, -0.1259), (0.1415, -0.1183, -0.08596), (0.1415, 0.1358, 0.07098), (0.1415, 0.0965, 0.1109), (0.0009481, 0.1096, 0.09345), (0.0009481, 0.07028, 0.1333), (0.0009481, -0.1052, -0.1034), (0.0009481, -0.1445, -0.06349)], [], [(0, 1, 3, 2), (8, 9, 7, 6), (6, 7, 5, 4), (10, 11, 1, 0), (8, 6, 4, 10), (9, 3, 1, 11), (7, 9, 11, 5), (2, 8, 10, 0), (4, 5, 11, 10), (2, 3, 9, 8)])
_uv = me_cube_021.uv_layers.new(name='UVMap')
_uv.uv.foreach_set('vector', [0.375, 0.0, 0.625, 0.0, 0.625, 0.25, 0.375, 0.25, 0.375, 0.375, 0.625, 0.375, 0.625, 0.5, 0.375, 0.5, 0.375, 0.5, 0.625, 0.5, 0.625, 0.75, 0.375, 0.75, 0.375, 0.875, 0.625, 0.875, 0.625, 1.0, 0.375, 1.0, 0.25, 0.5, 0.375, 0.5, 0.375, 0.75, 0.25, 0.75, 0.75, 0.5, 0.875, 0.5, 0.875, 0.75, 0.75, 0.75, 0.625, 0.5, 0.75, 0.5, 0.75, 0.75, 0.625, 0.75, 0.125, 0.5, 0.25, 0.5, 0.25, 0.75, 0.125, 0.75, 0.375, 0.75, 0.625, 0.75, 0.625, 0.875, 0.375, 0.875, 0.375, 0.25, 0.625, 0.25, 0.625, 0.375, 0.375, 0.375])
me_cube_021.materials.append(mat_material_001)
me_cube_021.update()
me_cube_022 = bpy.data.meshes.new('Cube.022')
me_cube_022.from_pydata([(-0.1425, -0.09256, -0.1058), (-0.1425, -0.1319, -0.06587), (-0.1425, 0.1223, 0.09107), (-0.1425, 0.08296, 0.131), (0.1415, -0.09256, -0.1058), (0.1415, -0.1319, -0.06587), (0.1415, 0.1223, 0.09107), (0.1415, 0.08296, 0.131), (0.0009482, 0.1367, 0.05327), (0.0009482, 0.09735, 0.09316), (0.0009482, -0.07816, -0.1436), (0.0009482, -0.1175, -0.1037)], [], [(0, 1, 3, 2), (8, 9, 7, 6), (6, 7, 5, 4), (10, 11, 1, 0), (8, 6, 4, 10), (9, 3, 1, 11), (7, 9, 11, 5), (2, 8, 10, 0), (4, 5, 11, 10), (2, 3, 9, 8)])
_uv = me_cube_022.uv_layers.new(name='UVMap')
_uv.uv.foreach_set('vector', [0.375, 0.0, 0.625, 0.0, 0.625, 0.25, 0.375, 0.25, 0.375, 0.375, 0.625, 0.375, 0.625, 0.5, 0.375, 0.5, 0.375, 0.5, 0.625, 0.5, 0.625, 0.75, 0.375, 0.75, 0.375, 0.875, 0.625, 0.875, 0.625, 1.0, 0.375, 1.0, 0.25, 0.5, 0.375, 0.5, 0.375, 0.75, 0.25, 0.75, 0.75, 0.5, 0.875, 0.5, 0.875, 0.75, 0.75, 0.75, 0.625, 0.5, 0.75, 0.5, 0.75, 0.75, 0.625, 0.75, 0.125, 0.5, 0.25, 0.5, 0.25, 0.75, 0.125, 0.75, 0.375, 0.75, 0.625, 0.75, 0.625, 0.875, 0.375, 0.875, 0.375, 0.25, 0.625, 0.25, 0.625, 0.375, 0.375, 0.375])
me_cube_022.materials.append(mat_material_001)
me_cube_022.update()
me_cube_023 = bpy.data.meshes.new('Cube.023')
me_cube_023.from_pydata([(-0.1425, -0.07902, -0.1259), (-0.1425, -0.1183, -0.08596), (-0.1425, 0.1358, 0.07098), (-0.1425, 0.0965, 0.1109), (0.1415, -0.07902, -0.1259), (0.1415, -0.1183, -0.08596), (0.1415, 0.1358, 0.07098), (0.1415, 0.0965, 0.1109), (0.0009481, 0.1096, 0.09345), (0.0009481, 0.07028, 0.1333), (0.0009481, -0.1052, -0.1034), (0.0009481, -0.1445, -0.06349)], [], [(0, 1, 3, 2), (8, 9, 7, 6), (6, 7, 5, 4), (10, 11, 1, 0), (8, 6, 4, 10), (9, 3, 1, 11), (7, 9, 11, 5), (2, 8, 10, 0), (4, 5, 11, 10), (2, 3, 9, 8)])
_uv = me_cube_023.uv_layers.new(name='UVMap')
_uv.uv.foreach_set('vector', [0.375, 0.0, 0.625, 0.0, 0.625, 0.25, 0.375, 0.25, 0.375, 0.375, 0.625, 0.375, 0.625, 0.5, 0.375, 0.5, 0.375, 0.5, 0.625, 0.5, 0.625, 0.75, 0.375, 0.75, 0.375, 0.875, 0.625, 0.875, 0.625, 1.0, 0.375, 1.0, 0.25, 0.5, 0.375, 0.5, 0.375, 0.75, 0.25, 0.75, 0.75, 0.5, 0.875, 0.5, 0.875, 0.75, 0.75, 0.75, 0.625, 0.5, 0.75, 0.5, 0.75, 0.75, 0.625, 0.75, 0.125, 0.5, 0.25, 0.5, 0.25, 0.75, 0.125, 0.75, 0.375, 0.75, 0.625, 0.75, 0.625, 0.875, 0.375, 0.875, 0.375, 0.25, 0.625, 0.25, 0.625, 0.375, 0.375, 0.375])
me_cube_023.materials.append(mat_material_001)
me_cube_023.update()
me_cube_024 = bpy.data.meshes.new('Cube.024')
me_cube_024.from_pydata([(-0.1425, -0.09256, -0.1058), (-0.1425, -0.1319, -0.06587), (-0.1425, 0.1223, 0.09107), (-0.1425, 0.08296, 0.131), (0.1415, -0.09256, -0.1058), (0.1415, -0.1319, -0.06587), (0.1415, 0.1223, 0.09107), (0.1415, 0.08296, 0.131), (0.0009482, 0.1367, 0.05327), (0.0009482, 0.09735, 0.09316), (0.0009482, -0.07816, -0.1436), (0.0009482, -0.1175, -0.1037)], [], [(0, 1, 3, 2), (8, 9, 7, 6), (6, 7, 5, 4), (10, 11, 1, 0), (8, 6, 4, 10), (9, 3, 1, 11), (7, 9, 11, 5), (2, 8, 10, 0), (4, 5, 11, 10), (2, 3, 9, 8)])
_uv = me_cube_024.uv_layers.new(name='UVMap')
_uv.uv.foreach_set('vector', [0.375, 0.0, 0.625, 0.0, 0.625, 0.25, 0.375, 0.25, 0.375, 0.375, 0.625, 0.375, 0.625, 0.5, 0.375, 0.5, 0.375, 0.5, 0.625, 0.5, 0.625, 0.75, 0.375, 0.75, 0.375, 0.875, 0.625, 0.875, 0.625, 1.0, 0.375, 1.0, 0.25, 0.5, 0.375, 0.5, 0.375, 0.75, 0.25, 0.75, 0.75, 0.5, 0.875, 0.5, 0.875, 0.75, 0.75, 0.75, 0.625, 0.5, 0.75, 0.5, 0.75, 0.75, 0.625, 0.75, 0.125, 0.5, 0.25, 0.5, 0.25, 0.75, 0.125, 0.75, 0.375, 0.75, 0.625, 0.75, 0.625, 0.875, 0.375, 0.875, 0.375, 0.25, 0.625, 0.25, 0.625, 0.375, 0.375, 0.375])
me_cube_024.materials.append(mat_material_001)
me_cube_024.update()
me_cube_025 = bpy.data.meshes.new('Cube.025')
me_cube_025.from_pydata([(-0.1425, -0.07902, -0.1259), (-0.1425, -0.1183, -0.08596), (-0.1425, 0.1358, 0.07098), (-0.1425, 0.0965, 0.1109), (0.1415, -0.07902, -0.1259), (0.1415, -0.1183, -0.08596), (0.1415, 0.1358, 0.07098), (0.1415, 0.0965, 0.1109), (0.0009481, 0.1096, 0.09345), (0.0009481, 0.07028, 0.1333), (0.0009481, -0.1052, -0.1034), (0.0009481, -0.1445, -0.06349)], [], [(0, 1, 3, 2), (8, 9, 7, 6), (6, 7, 5, 4), (10, 11, 1, 0), (8, 6, 4, 10), (9, 3, 1, 11), (7, 9, 11, 5), (2, 8, 10, 0), (4, 5, 11, 10), (2, 3, 9, 8)])
_uv = me_cube_025.uv_layers.new(name='UVMap')
_uv.uv.foreach_set('vector', [0.375, 0.0, 0.625, 0.0, 0.625, 0.25, 0.375, 0.25, 0.375, 0.375, 0.625, 0.375, 0.625, 0.5, 0.375, 0.5, 0.375, 0.5, 0.625, 0.5, 0.625, 0.75, 0.375, 0.75, 0.375, 0.875, 0.625, 0.875, 0.625, 1.0, 0.375, 1.0, 0.25, 0.5, 0.375, 0.5, 0.375, 0.75, 0.25, 0.75, 0.75, 0.5, 0.875, 0.5, 0.875, 0.75, 0.75, 0.75, 0.625, 0.5, 0.75, 0.5, 0.75, 0.75, 0.625, 0.75, 0.125, 0.5, 0.25, 0.5, 0.25, 0.75, 0.125, 0.75, 0.375, 0.75, 0.625, 0.75, 0.625, 0.875, 0.375, 0.875, 0.375, 0.25, 0.625, 0.25, 0.625, 0.375, 0.375, 0.375])
me_cube_025.materials.append(mat_material_001)
me_cube_025.update()
me_cube_026 = bpy.data.meshes.new('Cube.026')
me_cube_026.from_pydata([(-0.1425, -0.09256, -0.1058), (-0.1425, -0.1319, -0.06587), (-0.1425, 0.1223, 0.09107), (-0.1425, 0.08296, 0.131), (0.1415, -0.09256, -0.1058), (0.1415, -0.1319, -0.06587), (0.1415, 0.1223, 0.09107), (0.1415, 0.08296, 0.131), (0.0009482, 0.1367, 0.05327), (0.0009482, 0.09735, 0.09316), (0.0009482, -0.07816, -0.1436), (0.0009482, -0.1175, -0.1037)], [], [(0, 1, 3, 2), (8, 9, 7, 6), (6, 7, 5, 4), (10, 11, 1, 0), (8, 6, 4, 10), (9, 3, 1, 11), (7, 9, 11, 5), (2, 8, 10, 0), (4, 5, 11, 10), (2, 3, 9, 8)])
_uv = me_cube_026.uv_layers.new(name='UVMap')
_uv.uv.foreach_set('vector', [0.375, 0.0, 0.625, 0.0, 0.625, 0.25, 0.375, 0.25, 0.375, 0.375, 0.625, 0.375, 0.625, 0.5, 0.375, 0.5, 0.375, 0.5, 0.625, 0.5, 0.625, 0.75, 0.375, 0.75, 0.375, 0.875, 0.625, 0.875, 0.625, 1.0, 0.375, 1.0, 0.25, 0.5, 0.375, 0.5, 0.375, 0.75, 0.25, 0.75, 0.75, 0.5, 0.875, 0.5, 0.875, 0.75, 0.75, 0.75, 0.625, 0.5, 0.75, 0.5, 0.75, 0.75, 0.625, 0.75, 0.125, 0.5, 0.25, 0.5, 0.25, 0.75, 0.125, 0.75, 0.375, 0.75, 0.625, 0.75, 0.625, 0.875, 0.375, 0.875, 0.375, 0.25, 0.625, 0.25, 0.625, 0.375, 0.375, 0.375])
me_cube_026.materials.append(mat_material_001)
me_cube_026.update()
me_cube_027 = bpy.data.meshes.new('Cube.027')
me_cube_027.from_pydata([(-0.1425, -0.07902, -0.1259), (-0.1425, -0.1183, -0.08596), (-0.1425, 0.1358, 0.07098), (-0.1425, 0.0965, 0.1109), (0.1415, -0.07902, -0.1259), (0.1415, -0.1183, -0.08596), (0.1415, 0.1358, 0.07098), (0.1415, 0.0965, 0.1109), (0.0009481, 0.1096, 0.09345), (0.0009481, 0.07028, 0.1333), (0.0009481, -0.1052, -0.1034), (0.0009481, -0.1445, -0.06349)], [], [(0, 1, 3, 2), (8, 9, 7, 6), (6, 7, 5, 4), (10, 11, 1, 0), (8, 6, 4, 10), (9, 3, 1, 11), (7, 9, 11, 5), (2, 8, 10, 0), (4, 5, 11, 10), (2, 3, 9, 8)])
_uv = me_cube_027.uv_layers.new(name='UVMap')
_uv.uv.foreach_set('vector', [0.375, 0.0, 0.625, 0.0, 0.625, 0.25, 0.375, 0.25, 0.375, 0.375, 0.625, 0.375, 0.625, 0.5, 0.375, 0.5, 0.375, 0.5, 0.625, 0.5, 0.625, 0.75, 0.375, 0.75, 0.375, 0.875, 0.625, 0.875, 0.625, 1.0, 0.375, 1.0, 0.25, 0.5, 0.375, 0.5, 0.375, 0.75, 0.25, 0.75, 0.75, 0.5, 0.875, 0.5, 0.875, 0.75, 0.75, 0.75, 0.625, 0.5, 0.75, 0.5, 0.75, 0.75, 0.625, 0.75, 0.125, 0.5, 0.25, 0.5, 0.25, 0.75, 0.125, 0.75, 0.375, 0.75, 0.625, 0.75, 0.625, 0.875, 0.375, 0.875, 0.375, 0.25, 0.625, 0.25, 0.625, 0.375, 0.375, 0.375])
me_cube_027.materials.append(mat_material_001)
me_cube_027.update()
me_cube_029 = bpy.data.meshes.new('Cube.029')
me_cube_029.from_pydata([(-0.1425, -0.07902, -0.1259), (-0.1425, -0.1183, -0.08596), (-0.1425, 0.1358, 0.07098), (-0.1425, 0.0965, 0.1109), (0.1415, -0.07902, -0.1259), (0.1415, -0.1183, -0.08596), (0.1415, 0.1358, 0.07098), (0.1415, 0.0965, 0.1109), (0.0009481, 0.1096, 0.09345), (0.0009481, 0.07028, 0.1333), (0.0009481, -0.1052, -0.1034), (0.0009481, -0.1445, -0.06349)], [], [(0, 1, 3, 2), (8, 9, 7, 6), (6, 7, 5, 4), (10, 11, 1, 0), (8, 6, 4, 10), (9, 3, 1, 11), (7, 9, 11, 5), (2, 8, 10, 0), (4, 5, 11, 10), (2, 3, 9, 8)])
_uv = me_cube_029.uv_layers.new(name='UVMap')
_uv.uv.foreach_set('vector', [0.375, 0.0, 0.625, 0.0, 0.625, 0.25, 0.375, 0.25, 0.375, 0.375, 0.625, 0.375, 0.625, 0.5, 0.375, 0.5, 0.375, 0.5, 0.625, 0.5, 0.625, 0.75, 0.375, 0.75, 0.375, 0.875, 0.625, 0.875, 0.625, 1.0, 0.375, 1.0, 0.25, 0.5, 0.375, 0.5, 0.375, 0.75, 0.25, 0.75, 0.75, 0.5, 0.875, 0.5, 0.875, 0.75, 0.75, 0.75, 0.625, 0.5, 0.75, 0.5, 0.75, 0.75, 0.625, 0.75, 0.125, 0.5, 0.25, 0.5, 0.25, 0.75, 0.125, 0.75, 0.375, 0.75, 0.625, 0.75, 0.625, 0.875, 0.375, 0.875, 0.375, 0.25, 0.625, 0.25, 0.625, 0.375, 0.375, 0.375])
me_cube_029.materials.append(mat_material_001)
me_cube_029.update()
me_cube_030 = bpy.data.meshes.new('Cube.030')
me_cube_030.from_pydata([(-0.1425, -0.09256, -0.1058), (-0.1425, -0.1319, -0.06587), (-0.1425, 0.1223, 0.09107), (-0.1425, 0.08296, 0.131), (0.1415, -0.09256, -0.1058), (0.1415, -0.1319, -0.06587), (0.1415, 0.1223, 0.09107), (0.1415, 0.08296, 0.131), (0.0009482, 0.1367, 0.05327), (0.0009482, 0.09735, 0.09316), (0.0009482, -0.07816, -0.1436), (0.0009482, -0.1175, -0.1037)], [], [(0, 1, 3, 2), (8, 9, 7, 6), (6, 7, 5, 4), (10, 11, 1, 0), (8, 6, 4, 10), (9, 3, 1, 11), (7, 9, 11, 5), (2, 8, 10, 0), (4, 5, 11, 10), (2, 3, 9, 8)])
_uv = me_cube_030.uv_layers.new(name='UVMap')
_uv.uv.foreach_set('vector', [0.375, 0.0, 0.625, 0.0, 0.625, 0.25, 0.375, 0.25, 0.375, 0.375, 0.625, 0.375, 0.625, 0.5, 0.375, 0.5, 0.375, 0.5, 0.625, 0.5, 0.625, 0.75, 0.375, 0.75, 0.375, 0.875, 0.625, 0.875, 0.625, 1.0, 0.375, 1.0, 0.25, 0.5, 0.375, 0.5, 0.375, 0.75, 0.25, 0.75, 0.75, 0.5, 0.875, 0.5, 0.875, 0.75, 0.75, 0.75, 0.625, 0.5, 0.75, 0.5, 0.75, 0.75, 0.625, 0.75, 0.125, 0.5, 0.25, 0.5, 0.25, 0.75, 0.125, 0.75, 0.375, 0.75, 0.625, 0.75, 0.625, 0.875, 0.375, 0.875, 0.375, 0.25, 0.625, 0.25, 0.625, 0.375, 0.375, 0.375])
me_cube_030.materials.append(mat_material_001)
me_cube_030.update()
me_cube_031 = bpy.data.meshes.new('Cube.031')
me_cube_031.from_pydata([(-0.1425, -0.07902, -0.1259), (-0.1425, -0.1183, -0.08596), (-0.1425, 0.1358, 0.07098), (-0.1425, 0.0965, 0.1109), (0.1415, -0.07902, -0.1259), (0.1415, -0.1183, -0.08596), (0.1415, 0.1358, 0.07098), (0.1415, 0.0965, 0.1109), (0.0009481, 0.1096, 0.09345), (0.0009481, 0.07028, 0.1333), (0.0009481, -0.1052, -0.1034), (0.0009481, -0.1445, -0.06349)], [], [(0, 1, 3, 2), (8, 9, 7, 6), (6, 7, 5, 4), (10, 11, 1, 0), (8, 6, 4, 10), (9, 3, 1, 11), (7, 9, 11, 5), (2, 8, 10, 0), (4, 5, 11, 10), (2, 3, 9, 8)])
_uv = me_cube_031.uv_layers.new(name='UVMap')
_uv.uv.foreach_set('vector', [0.375, 0.0, 0.625, 0.0, 0.625, 0.25, 0.375, 0.25, 0.375, 0.375, 0.625, 0.375, 0.625, 0.5, 0.375, 0.5, 0.375, 0.5, 0.625, 0.5, 0.625, 0.75, 0.375, 0.75, 0.375, 0.875, 0.625, 0.875, 0.625, 1.0, 0.375, 1.0, 0.25, 0.5, 0.375, 0.5, 0.375, 0.75, 0.25, 0.75, 0.75, 0.5, 0.875, 0.5, 0.875, 0.75, 0.75, 0.75, 0.625, 0.5, 0.75, 0.5, 0.75, 0.75, 0.625, 0.75, 0.125, 0.5, 0.25, 0.5, 0.25, 0.75, 0.125, 0.75, 0.375, 0.75, 0.625, 0.75, 0.625, 0.875, 0.375, 0.875, 0.375, 0.25, 0.625, 0.25, 0.625, 0.375, 0.375, 0.375])
me_cube_031.materials.append(mat_material_001)
me_cube_031.update()
me_cube_032 = bpy.data.meshes.new('Cube.032')
me_cube_032.from_pydata([(-0.1425, -0.09256, -0.1058), (-0.1425, -0.1319, -0.06587), (-0.1425, 0.1223, 0.09107), (-0.1425, 0.08296, 0.131), (0.1415, -0.09256, -0.1058), (0.1415, -0.1319, -0.06587), (0.1415, 0.1223, 0.09107), (0.1415, 0.08296, 0.131), (0.0009482, 0.1367, 0.05327), (0.0009482, 0.09735, 0.09316), (0.0009482, -0.07816, -0.1436), (0.0009482, -0.1175, -0.1037)], [], [(0, 1, 3, 2), (8, 9, 7, 6), (6, 7, 5, 4), (10, 11, 1, 0), (8, 6, 4, 10), (9, 3, 1, 11), (7, 9, 11, 5), (2, 8, 10, 0), (4, 5, 11, 10), (2, 3, 9, 8)])
_uv = me_cube_032.uv_layers.new(name='UVMap')
_uv.uv.foreach_set('vector', [0.375, 0.0, 0.625, 0.0, 0.625, 0.25, 0.375, 0.25, 0.375, 0.375, 0.625, 0.375, 0.625, 0.5, 0.375, 0.5, 0.375, 0.5, 0.625, 0.5, 0.625, 0.75, 0.375, 0.75, 0.375, 0.875, 0.625, 0.875, 0.625, 1.0, 0.375, 1.0, 0.25, 0.5, 0.375, 0.5, 0.375, 0.75, 0.25, 0.75, 0.75, 0.5, 0.875, 0.5, 0.875, 0.75, 0.75, 0.75, 0.625, 0.5, 0.75, 0.5, 0.75, 0.75, 0.625, 0.75, 0.125, 0.5, 0.25, 0.5, 0.25, 0.75, 0.125, 0.75, 0.375, 0.75, 0.625, 0.75, 0.625, 0.875, 0.375, 0.875, 0.375, 0.25, 0.625, 0.25, 0.625, 0.375, 0.375, 0.375])
me_cube_032.materials.append(mat_material_001)
me_cube_032.update()
me_cube_033 = bpy.data.meshes.new('Cube.033')
me_cube_033.from_pydata([(-0.1425, -0.07902, -0.1259), (-0.1425, -0.1183, -0.08596), (-0.1425, 0.1358, 0.07098), (-0.1425, 0.0965, 0.1109), (0.1415, -0.07902, -0.1259), (0.1415, -0.1183, -0.08596), (0.1415, 0.1358, 0.07098), (0.1415, 0.0965, 0.1109), (0.0009481, 0.1096, 0.09345), (0.0009481, 0.07028, 0.1333), (0.0009481, -0.1052, -0.1034), (0.0009481, -0.1445, -0.06349)], [], [(0, 1, 3, 2), (8, 9, 7, 6), (6, 7, 5, 4), (10, 11, 1, 0), (8, 6, 4, 10), (9, 3, 1, 11), (7, 9, 11, 5), (2, 8, 10, 0), (4, 5, 11, 10), (2, 3, 9, 8)])
_uv = me_cube_033.uv_layers.new(name='UVMap')
_uv.uv.foreach_set('vector', [0.375, 0.0, 0.625, 0.0, 0.625, 0.25, 0.375, 0.25, 0.375, 0.375, 0.625, 0.375, 0.625, 0.5, 0.375, 0.5, 0.375, 0.5, 0.625, 0.5, 0.625, 0.75, 0.375, 0.75, 0.375, 0.875, 0.625, 0.875, 0.625, 1.0, 0.375, 1.0, 0.25, 0.5, 0.375, 0.5, 0.375, 0.75, 0.25, 0.75, 0.75, 0.5, 0.875, 0.5, 0.875, 0.75, 0.75, 0.75, 0.625, 0.5, 0.75, 0.5, 0.75, 0.75, 0.625, 0.75, 0.125, 0.5, 0.25, 0.5, 0.25, 0.75, 0.125, 0.75, 0.375, 0.75, 0.625, 0.75, 0.625, 0.875, 0.375, 0.875, 0.375, 0.25, 0.625, 0.25, 0.625, 0.375, 0.375, 0.375])
me_cube_033.materials.append(mat_material_001)
me_cube_033.update()
me_cube_034 = bpy.data.meshes.new('Cube.034')
me_cube_034.from_pydata([(-0.1425, -0.09256, -0.1058), (-0.1425, -0.1319, -0.06587), (-0.1425, 0.1223, 0.09107), (-0.1425, 0.08296, 0.131), (0.1415, -0.09256, -0.1058), (0.1415, -0.1319, -0.06587), (0.1415, 0.1223, 0.09107), (0.1415, 0.08296, 0.131), (0.0009482, 0.1367, 0.05327), (0.0009482, 0.09735, 0.09316), (0.0009482, -0.07816, -0.1436), (0.0009482, -0.1175, -0.1037)], [], [(0, 1, 3, 2), (8, 9, 7, 6), (6, 7, 5, 4), (10, 11, 1, 0), (8, 6, 4, 10), (9, 3, 1, 11), (7, 9, 11, 5), (2, 8, 10, 0), (4, 5, 11, 10), (2, 3, 9, 8)])
_uv = me_cube_034.uv_layers.new(name='UVMap')
_uv.uv.foreach_set('vector', [0.375, 0.0, 0.625, 0.0, 0.625, 0.25, 0.375, 0.25, 0.375, 0.375, 0.625, 0.375, 0.625, 0.5, 0.375, 0.5, 0.375, 0.5, 0.625, 0.5, 0.625, 0.75, 0.375, 0.75, 0.375, 0.875, 0.625, 0.875, 0.625, 1.0, 0.375, 1.0, 0.25, 0.5, 0.375, 0.5, 0.375, 0.75, 0.25, 0.75, 0.75, 0.5, 0.875, 0.5, 0.875, 0.75, 0.75, 0.75, 0.625, 0.5, 0.75, 0.5, 0.75, 0.75, 0.625, 0.75, 0.125, 0.5, 0.25, 0.5, 0.25, 0.75, 0.125, 0.75, 0.375, 0.75, 0.625, 0.75, 0.625, 0.875, 0.375, 0.875, 0.375, 0.25, 0.625, 0.25, 0.625, 0.375, 0.375, 0.375])
me_cube_034.materials.append(mat_material_001)
me_cube_034.update()
me_cube_035 = bpy.data.meshes.new('Cube.035')
me_cube_035.from_pydata([(-0.1425, -0.07902, -0.1259), (-0.1425, -0.1183, -0.08596), (-0.1425, 0.1358, 0.07098), (-0.1425, 0.0965, 0.1109), (0.1415, -0.07902, -0.1259), (0.1415, -0.1183, -0.08596), (0.1415, 0.1358, 0.07098), (0.1415, 0.0965, 0.1109), (0.0009481, 0.1096, 0.09345), (0.0009481, 0.07028, 0.1333), (0.0009481, -0.1052, -0.1034), (0.0009481, -0.1445, -0.06349)], [], [(0, 1, 3, 2), (8, 9, 7, 6), (6, 7, 5, 4), (10, 11, 1, 0), (8, 6, 4, 10), (9, 3, 1, 11), (7, 9, 11, 5), (2, 8, 10, 0), (4, 5, 11, 10), (2, 3, 9, 8)])
_uv = me_cube_035.uv_layers.new(name='UVMap')
_uv.uv.foreach_set('vector', [0.375, 0.0, 0.625, 0.0, 0.625, 0.25, 0.375, 0.25, 0.375, 0.375, 0.625, 0.375, 0.625, 0.5, 0.375, 0.5, 0.375, 0.5, 0.625, 0.5, 0.625, 0.75, 0.375, 0.75, 0.375, 0.875, 0.625, 0.875, 0.625, 1.0, 0.375, 1.0, 0.25, 0.5, 0.375, 0.5, 0.375, 0.75, 0.25, 0.75, 0.75, 0.5, 0.875, 0.5, 0.875, 0.75, 0.75, 0.75, 0.625, 0.5, 0.75, 0.5, 0.75, 0.75, 0.625, 0.75, 0.125, 0.5, 0.25, 0.5, 0.25, 0.75, 0.125, 0.75, 0.375, 0.75, 0.625, 0.75, 0.625, 0.875, 0.375, 0.875, 0.375, 0.25, 0.625, 0.25, 0.625, 0.375, 0.375, 0.375])
me_cube_035.materials.append(mat_material_001)
me_cube_035.update()

# ---- objects
ob_cube_004 = bpy.data.objects.new('Cube.004', me_cube_006)
ob_cube_025 = bpy.data.objects.new('Cube.025', me_cube_037)
ob_cube_033 = bpy.data.objects.new('Cube.033', me_cube_038)
ob_cube_034 = bpy.data.objects.new('Cube.034', me_cube_039)
ob_cube_035 = bpy.data.objects.new('Cube.035', me_cube_040)
ob_cube_036 = bpy.data.objects.new('Cube.036', me_cube_041)
ob_cube_037 = bpy.data.objects.new('Cube.037', me_cube_042)
ob_cube_038 = bpy.data.objects.new('Cube.038', me_cube_043)
ob_cube_040 = bpy.data.objects.new('Cube.040', me_cube_045)
ob_cube_041 = bpy.data.objects.new('Cube.041', me_cube_046)
ob_cube_042 = bpy.data.objects.new('Cube.042', me_cube_047)
ob_cube_043 = bpy.data.objects.new('Cube.043', me_cube_048)
ob_cube_044 = bpy.data.objects.new('Cube.044', me_cube_049)
ob_cube_045 = bpy.data.objects.new('Cube.045', me_cube_050)
ob_cube_039 = bpy.data.objects.new('Cube.039', me_cube_051)
ob_cube_046 = bpy.data.objects.new('Cube.046', me_cube_052)
ob_cube_047 = bpy.data.objects.new('Cube.047', me_cube_053)
ob_cube_002 = bpy.data.objects.new('Cube.002', me_cube_003)
ob_cube = bpy.data.objects.new('Cube', me_cube_001)
ob_cube_001 = bpy.data.objects.new('Cube.001', me_cube_002)
ob_cube_005 = bpy.data.objects.new('Cube.005', me_cube_007)
ob_cube_006 = bpy.data.objects.new('Cube.006', me_cube_008)
ob_cube_007 = bpy.data.objects.new('Cube.007', me_cube_009)
ob_cube_008 = bpy.data.objects.new('Cube.008', me_cube_010)
ob_cube_009 = bpy.data.objects.new('Cube.009', me_cube_011)
ob_cube_010 = bpy.data.objects.new('Cube.010', me_cube_012)
ob_cube_011 = bpy.data.objects.new('Cube.011', me_cube_013)
ob_cube_012 = bpy.data.objects.new('Cube.012', me_cube_014)
ob_cube_013 = bpy.data.objects.new('Cube.013', me_cube_015)
ob_cube_014 = bpy.data.objects.new('Cube.014', me_cube_016)
ob_cube_015 = bpy.data.objects.new('Cube.015', me_cube_017)
ob_cube_016 = bpy.data.objects.new('Cube.016', me_cube_018)
ob_cube_017 = bpy.data.objects.new('Cube.017', me_cube_019)
ob_cube_003 = bpy.data.objects.new('Cube.003', me_cube_005)
ob_cube_018 = bpy.data.objects.new('Cube.018', me_cube_021)
ob_cube_019 = bpy.data.objects.new('Cube.019', me_cube_022)
ob_cube_020 = bpy.data.objects.new('Cube.020', me_cube_023)
ob_cube_021 = bpy.data.objects.new('Cube.021', me_cube_024)
ob_cube_022 = bpy.data.objects.new('Cube.022', me_cube_025)
ob_cube_023 = bpy.data.objects.new('Cube.023', me_cube_026)
ob_cube_024 = bpy.data.objects.new('Cube.024', me_cube_027)
ob_cube_026 = bpy.data.objects.new('Cube.026', me_cube_029)
ob_cube_027 = bpy.data.objects.new('Cube.027', me_cube_030)
ob_cube_028 = bpy.data.objects.new('Cube.028', me_cube_031)
ob_cube_029 = bpy.data.objects.new('Cube.029', me_cube_032)
ob_cube_030 = bpy.data.objects.new('Cube.030', me_cube_033)
ob_cube_031 = bpy.data.objects.new('Cube.031', me_cube_034)
ob_cube_032 = bpy.data.objects.new('Cube.032', me_cube_035)

# ---- transforms, parenting, visibility, modifiers, constraints
ob_cube_004.location = (0.0, -1.003, 1.0)
ob_cube_025.location = (-0.8608, -0.07799, 1.992)
_m = ob_cube_025.modifiers.new('Array', 'ARRAY')
_m.count = 7
_m.use_constant_offset = True
_m.constant_offset_displace = (0.02, 0.0, 0.0)
ob_cube_033.location = (-1.016, -0.1485, 1.862)
_m = ob_cube_033.modifiers.new('Array', 'ARRAY')
_m.count = 7
_m.use_constant_offset = True
_m.constant_offset_displace = (0.02, 0.0, 0.0)
ob_cube_034.location = (-0.8608, -0.3552, 1.692)
ob_cube_034.rotation_euler = (-0.07375, -0.0, 0.0)
_m = ob_cube_034.modifiers.new('Array', 'ARRAY')
_m.count = 7
_m.use_constant_offset = True
_m.constant_offset_displace = (0.02, 0.0, 0.0)
ob_cube_035.location = (-1.016, -0.435, 1.568)
ob_cube_035.rotation_euler = (-0.07375, -0.0, 0.0)
_m = ob_cube_035.modifiers.new('Array', 'ARRAY')
_m.count = 7
_m.use_constant_offset = True
_m.constant_offset_displace = (0.02, 0.0, 0.0)
ob_cube_036.location = (-0.8608, -0.6108, 1.437)
ob_cube_036.rotation_euler = (-0.07375, -0.0, 0.0)
_m = ob_cube_036.modifiers.new('Array', 'ARRAY')
_m.count = 7
_m.use_constant_offset = True
_m.constant_offset_displace = (0.02, 0.0, 0.0)
ob_cube_037.location = (-1.016, -0.6906, 1.313)
ob_cube_037.rotation_euler = (-0.07375, -0.0, 0.0)
_m = ob_cube_037.modifiers.new('Array', 'ARRAY')
_m.count = 7
_m.use_constant_offset = True
_m.constant_offset_displace = (0.02, 0.0, 0.0)
ob_cube_038.location = (-0.8608, -0.8956, 1.171)
ob_cube_038.rotation_euler = (-0.07375, -0.0, 0.0)
_m = ob_cube_038.modifiers.new('Array', 'ARRAY')
_m.count = 7
_m.use_constant_offset = True
_m.constant_offset_displace = (0.02, 0.0, 0.0)
ob_cube_040.location = (-1.016, -0.9703, 1.063)
_m = ob_cube_040.modifiers.new('Array', 'ARRAY')
_m.count = 7
_m.use_constant_offset = True
_m.constant_offset_displace = (0.02, 0.0, 0.0)
ob_cube_041.location = (-0.8608, -1.127, 0.9427)
ob_cube_041.rotation_euler = (-0.07375, -0.0, 0.0)
_m = ob_cube_041.modifiers.new('Array', 'ARRAY')
_m.count = 7
_m.use_constant_offset = True
_m.constant_offset_displace = (0.02, 0.0, 0.0)
ob_cube_042.location = (-1.016, -1.207, 0.8189)
ob_cube_042.rotation_euler = (-0.07375, -0.0, 0.0)
_m = ob_cube_042.modifiers.new('Array', 'ARRAY')
_m.count = 7
_m.use_constant_offset = True
_m.constant_offset_displace = (0.02, 0.0, 0.0)
ob_cube_043.location = (-0.8608, -1.382, 0.6884)
ob_cube_043.rotation_euler = (-0.07375, -0.0, 0.0)
_m = ob_cube_043.modifiers.new('Array', 'ARRAY')
_m.count = 7
_m.use_constant_offset = True
_m.constant_offset_displace = (0.02, 0.0, 0.0)
ob_cube_044.location = (-1.016, -1.462, 0.5646)
ob_cube_044.rotation_euler = (-0.07375, -0.0, 0.0)
_m = ob_cube_044.modifiers.new('Array', 'ARRAY')
_m.count = 7
_m.use_constant_offset = True
_m.constant_offset_displace = (0.02, 0.0, 0.0)
ob_cube_045.location = (-0.8608, -1.667, 0.3952)
ob_cube_045.rotation_euler = (-0.07375, -0.0, 0.0)
_m = ob_cube_045.modifiers.new('Array', 'ARRAY')
_m.count = 7
_m.use_constant_offset = True
_m.constant_offset_displace = (0.02, 0.0, 0.0)
ob_cube_039.location = (-1.016, -1.718, 0.3033)
ob_cube_039.rotation_euler = (-0.07375, -0.0, 0.0)
_m = ob_cube_039.modifiers.new('Array', 'ARRAY')
_m.count = 7
_m.use_constant_offset = True
_m.constant_offset_displace = (0.02, 0.0, 0.0)
ob_cube_046.location = (-0.8608, -1.902, 0.1354)
ob_cube_046.rotation_euler = (-0.07375, -0.0, 0.0)
_m = ob_cube_046.modifiers.new('Array', 'ARRAY')
_m.count = 7
_m.use_constant_offset = True
_m.constant_offset_displace = (0.02, 0.0, 0.0)
ob_cube_047.location = (-1.016, -1.952, 0.04347)
ob_cube_047.rotation_euler = (-0.07375, -0.0, 0.0)
_m = ob_cube_047.modifiers.new('Array', 'ARRAY')
_m.count = 7
_m.use_constant_offset = True
_m.constant_offset_displace = (0.02, 0.0, 0.0)
ob_cube_002.location = (0.0, 0.0, 0.0)
ob_cube.location = (0.0, 0.0, 0.0)
_m = ob_cube.modifiers.new('Array', 'ARRAY')
_m.count = 7
_m.use_constant_offset = True
_m.constant_offset_displace = (0.02, 0.0, 0.0)
ob_cube_001.location = (0.0, 0.0, 0.0)
_m = ob_cube_001.modifiers.new('Array', 'ARRAY')
_m.count = 7
_m.use_constant_offset = True
_m.constant_offset_displace = (0.02, 0.0, 0.0)
ob_cube_005.location = (0.0, 0.0, 0.0)
_m = ob_cube_005.modifiers.new('Array', 'ARRAY')
_m.count = 7
_m.use_constant_offset = True
_m.constant_offset_displace = (0.02, 0.0, 0.0)
ob_cube_006.location = (0.0, 0.0, 0.0)
_m = ob_cube_006.modifiers.new('Array', 'ARRAY')
_m.count = 7
_m.use_constant_offset = True
_m.constant_offset_displace = (0.02, 0.0, 0.0)
ob_cube_007.location = (0.0, 0.0, 0.0)
_m = ob_cube_007.modifiers.new('Array', 'ARRAY')
_m.count = 7
_m.use_constant_offset = True
_m.constant_offset_displace = (0.02, 0.0, 0.0)
ob_cube_008.location = (0.0, 0.0, 0.0)
_m = ob_cube_008.modifiers.new('Array', 'ARRAY')
_m.count = 7
_m.use_constant_offset = True
_m.constant_offset_displace = (0.02, 0.0, 0.0)
ob_cube_009.location = (0.0, 0.0, 0.0)
_m = ob_cube_009.modifiers.new('Array', 'ARRAY')
_m.count = 7
_m.use_constant_offset = True
_m.constant_offset_displace = (0.02, 0.0, 0.0)
ob_cube_010.location = (0.0, 0.0, 0.0)
_m = ob_cube_010.modifiers.new('Array', 'ARRAY')
_m.count = 7
_m.use_constant_offset = True
_m.constant_offset_displace = (0.02, 0.0, 0.0)
ob_cube_011.location = (0.0, 0.0, 0.0)
_m = ob_cube_011.modifiers.new('Array', 'ARRAY')
_m.count = 7
_m.use_constant_offset = True
_m.constant_offset_displace = (0.02, 0.0, 0.0)
ob_cube_012.location = (0.0, 0.0, 0.0)
_m = ob_cube_012.modifiers.new('Array', 'ARRAY')
_m.count = 7
_m.use_constant_offset = True
_m.constant_offset_displace = (0.02, 0.0, 0.0)
ob_cube_013.location = (0.0, 0.0, 0.0)
_m = ob_cube_013.modifiers.new('Array', 'ARRAY')
_m.count = 7
_m.use_constant_offset = True
_m.constant_offset_displace = (0.02, 0.0, 0.0)
ob_cube_014.location = (0.0, 0.0, 0.0)
_m = ob_cube_014.modifiers.new('Array', 'ARRAY')
_m.count = 7
_m.use_constant_offset = True
_m.constant_offset_displace = (0.02, 0.0, 0.0)
ob_cube_015.location = (0.0, 0.0, 0.0)
_m = ob_cube_015.modifiers.new('Array', 'ARRAY')
_m.count = 7
_m.use_constant_offset = True
_m.constant_offset_displace = (0.02, 0.0, 0.0)
ob_cube_016.location = (0.0, 0.0, 0.0)
_m = ob_cube_016.modifiers.new('Array', 'ARRAY')
_m.count = 7
_m.use_constant_offset = True
_m.constant_offset_displace = (0.02, 0.0, 0.0)
ob_cube_017.location = (0.0, 0.0, 0.0)
_m = ob_cube_017.modifiers.new('Array', 'ARRAY')
_m.count = 7
_m.use_constant_offset = True
_m.constant_offset_displace = (0.02, 0.0, 0.0)
ob_cube_003.location = (0.0, 0.0, 0.0)
ob_cube_018.location = (-0.8608, -0.1084, 0.9626)
_m = ob_cube_018.modifiers.new('Array', 'ARRAY')
_m.count = 7
_m.use_constant_offset = True
_m.constant_offset_displace = (0.02, 0.0, 0.0)
ob_cube_019.location = (-1.016, -0.1789, 0.8333)
_m = ob_cube_019.modifiers.new('Array', 'ARRAY')
_m.count = 7
_m.use_constant_offset = True
_m.constant_offset_displace = (0.02, 0.0, 0.0)
ob_cube_020.location = (-0.8608, -0.3856, 0.6623)
ob_cube_020.rotation_euler = (-0.07375, -0.0, 0.0)
_m = ob_cube_020.modifiers.new('Array', 'ARRAY')
_m.count = 7
_m.use_constant_offset = True
_m.constant_offset_displace = (0.02, 0.0, 0.0)
ob_cube_021.location = (-1.016, -0.4654, 0.5385)
ob_cube_021.rotation_euler = (-0.07375, -0.0, 0.0)
_m = ob_cube_021.modifiers.new('Array', 'ARRAY')
_m.count = 7
_m.use_constant_offset = True
_m.constant_offset_displace = (0.02, 0.0, 0.0)
ob_cube_022.location = (-0.8608, -0.6412, 0.4081)
ob_cube_022.rotation_euler = (-0.07375, -0.0, 0.0)
_m = ob_cube_022.modifiers.new('Array', 'ARRAY')
_m.count = 7
_m.use_constant_offset = True
_m.constant_offset_displace = (0.02, 0.0, 0.0)
ob_cube_023.location = (-1.016, -0.721, 0.2843)
ob_cube_023.rotation_euler = (-0.07375, -0.0, 0.0)
_m = ob_cube_023.modifiers.new('Array', 'ARRAY')
_m.count = 7
_m.use_constant_offset = True
_m.constant_offset_displace = (0.02, 0.0, 0.0)
ob_cube_024.location = (-0.8608, -0.926, 0.1422)
ob_cube_024.rotation_euler = (-0.07375, -0.0, 0.0)
_m = ob_cube_024.modifiers.new('Array', 'ARRAY')
_m.count = 7
_m.use_constant_offset = True
_m.constant_offset_displace = (0.02, 0.0, 0.0)
ob_cube_026.location = (0.8059, 0.1193, 0.9626)
ob_cube_026.rotation_euler = (0.0, -0.0, 3.142)
_m = ob_cube_026.modifiers.new('Array', 'ARRAY')
_m.count = 7
_m.use_constant_offset = True
_m.constant_offset_displace = (0.02, 0.0, 0.0)
ob_cube_027.location = (0.9606, 0.1898, 0.8333)
ob_cube_027.rotation_euler = (0.0, -0.0, 3.142)
_m = ob_cube_027.modifiers.new('Array', 'ARRAY')
_m.count = 7
_m.use_constant_offset = True
_m.constant_offset_displace = (0.02, 0.0, 0.0)
ob_cube_028.location = (0.8059, 0.3965, 0.6623)
ob_cube_028.rotation_euler = (-0.07375, -0.0, 3.142)
_m = ob_cube_028.modifiers.new('Array', 'ARRAY')
_m.count = 7
_m.use_constant_offset = True
_m.constant_offset_displace = (0.02, 0.0, 0.0)
ob_cube_029.location = (0.9606, 0.4764, 0.5385)
ob_cube_029.rotation_euler = (-0.07375, -0.0, 3.142)
_m = ob_cube_029.modifiers.new('Array', 'ARRAY')
_m.count = 7
_m.use_constant_offset = True
_m.constant_offset_displace = (0.02, 0.0, 0.0)
ob_cube_030.location = (0.8059, 0.6521, 0.4081)
ob_cube_030.rotation_euler = (-0.07375, -0.0, 3.142)
_m = ob_cube_030.modifiers.new('Array', 'ARRAY')
_m.count = 7
_m.use_constant_offset = True
_m.constant_offset_displace = (0.02, 0.0, 0.0)
ob_cube_031.location = (0.9606, 0.732, 0.2843)
ob_cube_031.rotation_euler = (-0.07375, -0.0, 3.142)
_m = ob_cube_031.modifiers.new('Array', 'ARRAY')
_m.count = 7
_m.use_constant_offset = True
_m.constant_offset_displace = (0.02, 0.0, 0.0)
ob_cube_032.location = (0.8059, 0.9369, 0.1422)
ob_cube_032.rotation_euler = (-0.07375, -0.0, 3.142)
_m = ob_cube_032.modifiers.new('Array', 'ARRAY')
_m.count = 7
_m.use_constant_offset = True
_m.constant_offset_displace = (0.02, 0.0, 0.0)

# ---- collection membership
col_bigroof.objects.link(ob_cube_004)
col_bigroof.objects.link(ob_cube_025)
col_bigroof.objects.link(ob_cube_033)
col_bigroof.objects.link(ob_cube_034)
col_bigroof.objects.link(ob_cube_035)
col_bigroof.objects.link(ob_cube_036)
col_bigroof.objects.link(ob_cube_037)
col_bigroof.objects.link(ob_cube_038)
col_bigroof.objects.link(ob_cube_040)
col_bigroof.objects.link(ob_cube_041)
col_bigroof.objects.link(ob_cube_042)
col_bigroof.objects.link(ob_cube_043)
col_bigroof.objects.link(ob_cube_044)
col_bigroof.objects.link(ob_cube_045)
col_bigroof.objects.link(ob_cube_039)
col_bigroof.objects.link(ob_cube_046)
col_bigroof.objects.link(ob_cube_047)
col_roofedge.objects.link(ob_cube_002)
col_roofedge.objects.link(ob_cube)
col_roofedge.objects.link(ob_cube_001)
col_roofedge.objects.link(ob_cube_005)
col_roofedge.objects.link(ob_cube_006)
col_roofedge.objects.link(ob_cube_007)
col_roofedge.objects.link(ob_cube_008)
col_roofedge.objects.link(ob_cube_009)
col_roofedge.objects.link(ob_cube_010)
col_roofedge.objects.link(ob_cube_011)
col_roofedge.objects.link(ob_cube_012)
col_roofedge.objects.link(ob_cube_013)
col_roofedge.objects.link(ob_cube_014)
col_roofedge.objects.link(ob_cube_015)
col_roofedge.objects.link(ob_cube_016)
col_roofedge.objects.link(ob_cube_017)
col_rooftop.objects.link(ob_cube_003)
col_rooftop.objects.link(ob_cube_018)
col_rooftop.objects.link(ob_cube_019)
col_rooftop.objects.link(ob_cube_020)
col_rooftop.objects.link(ob_cube_021)
col_rooftop.objects.link(ob_cube_022)
col_rooftop.objects.link(ob_cube_023)
col_rooftop.objects.link(ob_cube_024)
col_rooftop.objects.link(ob_cube_026)
col_rooftop.objects.link(ob_cube_027)
col_rooftop.objects.link(ob_cube_028)
col_rooftop.objects.link(ob_cube_029)
col_rooftop.objects.link(ob_cube_030)
col_rooftop.objects.link(ob_cube_031)
col_rooftop.objects.link(ob_cube_032)

# ---- scene / render settings (as saved in the file)
scene.frame_start = 1; scene.frame_end = 250; scene.frame_set(1)
scene.render.engine = 'BLENDER_EEVEE_NEXT'
bpy.context.view_layer.update()

# ---- added for rendering (the .blend has no active camera and no usable light): camera, sun
cam_auto = bpy.data.cameras.new('AutoCamera')
cam_auto.lens = 50.0
cam_auto.sensor_width = 36.0
cam_auto.clip_end = 1000.0
ob_auto_camera = bpy.data.objects.new('AutoCamera', cam_auto)
scene.collection.objects.link(ob_auto_camera)
ob_auto_camera.location = (4.26118, -5.69716, 4.42516)
ob_auto_camera.rotation_euler = (1.09748, -7.21219e-08, 0.694738)
scene.camera = ob_auto_camera
light_auto_sun = bpy.data.lights.new('AutoSun', 'SUN')
light_auto_sun.energy = 3.0
light_auto_sun.angle = 0.0523599
ob_auto_sun = bpy.data.objects.new('AutoSun', light_auto_sun)
scene.collection.objects.link(ob_auto_sun)
ob_auto_sun.rotation_euler = (0.872665, 0.174533, 0.523599)
bpy.context.view_layer.update()
